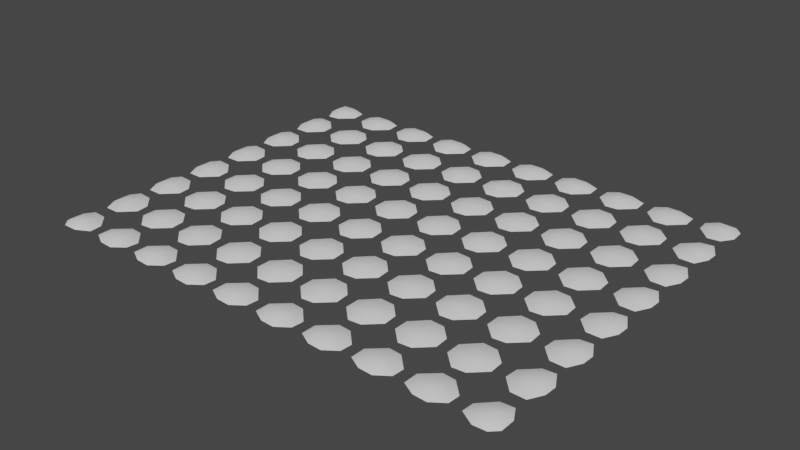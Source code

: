 # Source: Level1_GrassMounds.blend  (saved by Blender 4.4.30; exported with 4.5.12 LTS)
import bpy
from mathutils import Matrix  # noqa: F401  (used for matrix-valued properties, if any)

bpy.ops.wm.read_factory_settings(use_empty=True)
scene = bpy.context.scene
scene.name = 'Scene'

# ---- world
world_world = bpy.data.worlds.new('World'); scene.world = world_world
world_world.use_nodes = True; world_world.node_tree.nodes.clear()
_N = world_world.node_tree.nodes; _L = world_world.node_tree.links
n0 = _N.new('ShaderNodeOutputWorld'); n0.name = 'World Output'; n0.location = (300, 300)
n1 = _N.new('ShaderNodeBackground'); n1.name = 'Background'; n1.location = (10, 300)
n1.inputs[0].default_value = (0.05088, 0.05088, 0.05088, 1.0)
_L.new(n1.outputs[0], n0.inputs[0])
n0.is_active_output = True
world_world.color = (0.05088, 0.05088, 0.05088)
world_world.use_sun_shadow = False
world_world.sun_shadow_jitter_overblur = 0.0

# ---- meshes
me_moundmesh_056 = bpy.data.meshes.new('MoundMesh.056')
me_moundmesh_056.from_pydata([(2.214, 5.268, -0.00856), (2.217, 4.704, -0.006615), (2.736, 5.27, 0.1433), (2.733, 5.794, -0.01154), (3.249, 5.796, -0.03553), (3.266, 5.263, 0.142), (3.771, 5.254, 0.009257), (3.771, 4.753, -0.02582), (3.273, 4.702, 0.1415), (3.246, 4.233, -0.01511), (2.755, 4.191, -0.01912), (2.743, 4.731, 0.1669), (6.214, 5.268, -0.00856), (6.217, 4.704, -0.006615), (6.736, 5.27, 0.1433), (6.733, 5.794, -0.01154), (7.249, 5.796, -0.03553), (7.266, 5.263, 0.142), (7.771, 5.254, 0.009257), (7.771, 4.753, -0.02582), (7.273, 4.702, 0.1415), (7.246, 4.233, -0.01511), (6.755, 4.191, -0.01912), (6.743, 4.731, 0.1669), (-9.315, -7.579, -0.00856), (-8.751, -7.576, -0.006615), (-9.318, -7.303, 0.1433), (-9.578, -7.305, -0.01154), (-9.579, -6.79, -0.03553), (-9.311, -6.772, 0.142), (-9.302, -6.268, 0.009257), (-8.8, -6.268, -0.02582), (-8.749, -6.766, 0.1415), (-8.281, -6.793, -0.01511), (-8.239, -7.284, -0.01912), (-8.778, -7.296, 0.1669), (6.214, -4.732, -0.00856), (6.217, -5.296, -0.006615), (6.736, -4.73, 0.1433), (6.733, -4.206, -0.01154), (7.249, -4.204, -0.03553), (7.266, -4.737, 0.142), (7.771, -4.746, 0.009257), (7.771, -5.247, -0.02582), (7.273, -5.298, 0.1415), (7.246, -5.767, -0.01511), (6.755, -5.809, -0.01912), (6.743, -5.269, 0.1669), (-1.786, 5.268, -0.00856), (-1.783, 4.704, -0.006615), (-1.264, 5.27, 0.1433), (-1.267, 5.794, -0.01154), (-0.7513, 5.796, -0.03553), (-0.7337, 5.263, 0.142), (-0.2289, 5.254, 0.009257), (-0.2291, 4.753, -0.02582), (-0.7274, 4.702, 0.1415), (-0.7541, 4.233, -0.01511), (-1.245, 4.191, -0.01912), (-1.257, 4.731, 0.1669), (-3.786, 5.268, -0.00856), (-3.783, 4.704, -0.006615), (-3.264, 5.27, 0.1433), (-3.267, 5.794, -0.01154), (-2.751, 5.796, -0.03553), (-2.734, 5.263, 0.142), (-2.229, 5.254, 0.009257), (-2.229, 4.753, -0.02582), (-2.727, 4.702, 0.1415), (-2.754, 4.233, -0.01511), (-3.245, 4.191, -0.01912), (-3.257, 4.731, 0.1669), (-5.786, 5.268, -0.00856), (-5.783, 4.704, -0.006615), (-5.264, 5.27, 0.1433), (-5.267, 5.794, -0.01154), (-4.751, 5.796, -0.03553), (-4.734, 5.263, 0.142), (-4.229, 5.254, 0.009257), (-4.229, 4.753, -0.02582), (-4.727, 4.702, 0.1415), (-4.754, 4.233, -0.01511), (-5.245, 4.191, -0.01912), (-5.257, 4.731, 0.1669), (-7.786, 5.268, -0.00856), (-7.783, 4.704, -0.006615), (-7.264, 5.27, 0.1433), (-7.267, 5.794, -0.01154), (-6.751, 5.796, -0.03553), (-6.734, 5.263, 0.142), (-6.229, 5.254, 0.009257), (-6.229, 4.753, -0.02582), (-6.727, 4.702, 0.1415), (-6.754, 4.233, -0.01511), (-7.245, 4.191, -0.01912), (-7.257, 4.731, 0.1669), (4.214, 5.268, -0.00856), (4.217, 4.704, -0.006615), (4.736, 5.27, 0.1433), (4.733, 5.794, -0.01154), (5.249, 5.796, -0.03553), (5.266, 5.263, 0.142), (5.771, 5.254, 0.009257), (5.771, 4.753, -0.02582), (5.273, 4.702, 0.1415), (5.246, 4.233, -0.01511), (4.755, 4.191, -0.01912), (4.743, 4.731, 0.1669), (0.2142, 5.268, -0.00856), (0.217, 4.704, -0.006615), (0.7362, 5.27, 0.1433), (0.7332, 5.794, -0.01154), (1.249, 5.796, -0.03553), (1.266, 5.263, 0.142), (1.771, 5.254, 0.009257), (1.771, 4.753, -0.02582), (1.273, 4.702, 0.1415), (1.246, 4.233, -0.01511), (0.7551, 4.191, -0.01912), (0.7426, 4.731, 0.1669), (-1.786, 3.268, -0.00856), (-1.783, 2.704, -0.006615), (-1.264, 3.27, 0.1433), (-1.267, 3.794, -0.01154), (-0.7513, 3.796, -0.03553), (-0.7337, 3.263, 0.142), (-0.2289, 3.254, 0.009257), (-0.2291, 2.753, -0.02582), (-0.7274, 2.702, 0.1415), (-0.7541, 2.233, -0.01511), (-1.245, 2.191, -0.01912), (-1.257, 2.731, 0.1669), (-3.786, 3.268, -0.00856), (-3.783, 2.704, -0.006615), (-3.264, 3.27, 0.1433), (-3.267, 3.794, -0.01154), (-2.751, 3.796, -0.03553), (-2.734, 3.263, 0.142), (-2.229, 3.254, 0.009257), (-2.229, 2.753, -0.02582), (-2.727, 2.702, 0.1415), (-2.754, 2.233, -0.01511), (-3.245, 2.191, -0.01912), (-3.257, 2.731, 0.1669), (-5.786, 3.268, -0.00856), (-5.783, 2.704, -0.006615), (-5.264, 3.27, 0.1433), (-5.267, 3.794, -0.01154), (-4.751, 3.796, -0.03553), (-4.734, 3.263, 0.142), (-4.229, 3.254, 0.009257), (-4.229, 2.753, -0.02582), (-4.727, 2.702, 0.1415), (-4.754, 2.233, -0.01511), (-5.245, 2.191, -0.01912), (-5.257, 2.731, 0.1669), (-7.786, 3.268, -0.00856), (-7.783, 2.704, -0.006615), (-7.264, 3.27, 0.1433), (-7.267, 3.794, -0.01154), (-6.751, 3.796, -0.03553), (-6.734, 3.263, 0.142), (-6.229, 3.254, 0.009257), (-6.229, 2.753, -0.02582), (-6.727, 2.702, 0.1415), (-6.754, 2.233, -0.01511), (-7.245, 2.191, -0.01912), (-7.257, 2.731, 0.1669), (6.214, 3.268, -0.00856), (6.217, 2.704, -0.006615), (6.736, 3.27, 0.1433), (6.733, 3.794, -0.01154), (7.249, 3.796, -0.03553), (7.266, 3.263, 0.142), (7.771, 3.254, 0.009257), (7.771, 2.753, -0.02582), (7.273, 2.702, 0.1415), (7.246, 2.233, -0.01511), (6.755, 2.191, -0.01912), (6.743, 2.731, 0.1669), (4.214, 3.268, -0.00856), (4.217, 2.704, -0.006615), (4.736, 3.27, 0.1433), (4.733, 3.794, -0.01154), (5.249, 3.796, -0.03553), (5.266, 3.263, 0.142), (5.771, 3.254, 0.009257), (5.771, 2.753, -0.02582), (5.273, 2.702, 0.1415), (5.246, 2.233, -0.01511), (4.755, 2.191, -0.01912), (4.743, 2.731, 0.1669), (2.214, 3.268, -0.00856), (2.217, 2.704, -0.006615), (2.736, 3.27, 0.1433), (2.733, 3.794, -0.01154), (3.249, 3.796, -0.03553), (3.266, 3.263, 0.142), (3.771, 3.254, 0.009257), (3.771, 2.753, -0.02582), (3.273, 2.702, 0.1415), (3.246, 2.233, -0.01511), (2.755, 2.191, -0.01912), (2.743, 2.731, 0.1669), (0.2142, 3.268, -0.00856), (0.217, 2.704, -0.006615), (0.7362, 3.27, 0.1433), (0.7332, 3.794, -0.01154), (1.249, 3.796, -0.03553), (1.266, 3.263, 0.142), (1.771, 3.254, 0.009257), (1.771, 2.753, -0.02582), (1.273, 2.702, 0.1415), (1.246, 2.233, -0.01511), (0.7551, 2.191, -0.01912), (0.7426, 2.731, 0.1669), (-1.786, 1.268, -0.00856), (-1.783, 0.7041, -0.006615), (-1.264, 1.27, 0.1433), (-1.267, 1.794, -0.01154), (-0.7513, 1.796, -0.03553), (-0.7337, 1.263, 0.142), (-0.2289, 1.254, 0.009257), (-0.2291, 0.7529, -0.02582), (-0.7274, 0.7021, 0.1415), (-0.7541, 0.2334, -0.01511), (-1.245, 0.1913, -0.01912), (-1.257, 0.7307, 0.1669), (-3.786, 1.268, -0.00856), (-3.783, 0.7041, -0.006615), (-3.264, 1.27, 0.1433), (-3.267, 1.794, -0.01154), (-2.751, 1.796, -0.03553), (-2.734, 1.263, 0.142), (-2.229, 1.254, 0.009257), (-2.229, 0.7529, -0.02582), (-2.727, 0.7021, 0.1415), (-2.754, 0.2334, -0.01511), (-3.245, 0.1913, -0.01912), (-3.257, 0.7307, 0.1669), (-5.786, 1.268, -0.00856), (-5.783, 0.7041, -0.006615), (-5.264, 1.27, 0.1433), (-5.267, 1.794, -0.01154), (-4.751, 1.796, -0.03553), (-4.734, 1.263, 0.142), (-4.229, 1.254, 0.009257), (-4.229, 0.7529, -0.02582), (-4.727, 0.7021, 0.1415), (-4.754, 0.2334, -0.01511), (-5.245, 0.1913, -0.01912), (-5.257, 0.7307, 0.1669), (-7.786, 1.268, -0.00856), (-7.783, 0.7041, -0.006615), (-7.264, 1.27, 0.1433), (-7.267, 1.794, -0.01154), (-6.751, 1.796, -0.03553), (-6.734, 1.263, 0.142), (-6.229, 1.254, 0.009257), (-6.229, 0.7529, -0.02582), (-6.727, 0.7021, 0.1415), (-6.754, 0.2334, -0.01511), (-7.245, 0.1913, -0.01912), (-7.257, 0.7307, 0.1669), (6.214, 1.268, -0.00856), (6.217, 0.7041, -0.006615), (6.736, 1.27, 0.1433), (6.733, 1.794, -0.01154), (7.249, 1.796, -0.03553), (7.266, 1.263, 0.142), (7.771, 1.254, 0.009257), (7.771, 0.7529, -0.02582), (7.273, 0.7021, 0.1415), (7.246, 0.2334, -0.01511), (6.755, 0.1913, -0.01912), (6.743, 0.7307, 0.1669), (4.214, 1.268, -0.00856), (4.217, 0.7041, -0.006615), (4.736, 1.27, 0.1433), (4.733, 1.794, -0.01154), (5.249, 1.796, -0.03553), (5.266, 1.263, 0.142), (5.771, 1.254, 0.009257), (5.771, 0.7529, -0.02582), (5.273, 0.7021, 0.1415), (5.246, 0.2334, -0.01511), (4.755, 0.1913, -0.01912), (4.743, 0.7307, 0.1669), (2.214, 1.268, -0.00856), (2.217, 0.7041, -0.006615), (2.736, 1.27, 0.1433), (2.733, 1.794, -0.01154), (3.249, 1.796, -0.03553), (3.266, 1.263, 0.142), (3.771, 1.254, 0.009257), (3.771, 0.7529, -0.02582), (3.273, 0.7021, 0.1415), (3.246, 0.2334, -0.01511), (2.755, 0.1913, -0.01912), (2.743, 0.7307, 0.1669), (0.2142, 1.268, -0.00856), (0.217, 0.7041, -0.006615), (0.7362, 1.27, 0.1433), (0.7332, 1.794, -0.01154), (1.249, 1.796, -0.03553), (1.266, 1.263, 0.142), (1.771, 1.254, 0.009257), (1.771, 0.7529, -0.02582), (1.273, 0.7021, 0.1415), (1.246, 0.2334, -0.01511), (0.7551, 0.1913, -0.01912), (0.7426, 0.7307, 0.1669), (-1.786, -0.7323, -0.00856), (-1.783, -1.296, -0.006615), (-1.264, -0.7298, 0.1433), (-1.267, -0.2057, -0.01154), (-0.7513, -0.2042, -0.03553), (-0.7337, -0.7366, 0.142), (-0.2289, -0.7458, 0.009257), (-0.2291, -1.247, -0.02582), (-0.7274, -1.298, 0.1415), (-0.7541, -1.767, -0.01511), (-1.245, -1.809, -0.01912), (-1.257, -1.269, 0.1669), (-3.786, -0.7323, -0.00856), (-3.783, -1.296, -0.006615), (-3.264, -0.7298, 0.1433), (-3.267, -0.2057, -0.01154), (-2.751, -0.2042, -0.03553), (-2.734, -0.7366, 0.142), (-2.229, -0.7458, 0.009257), (-2.229, -1.247, -0.02582), (-2.727, -1.298, 0.1415), (-2.754, -1.767, -0.01511), (-3.245, -1.809, -0.01912), (-3.257, -1.269, 0.1669), (-5.786, -0.7323, -0.00856), (-5.783, -1.296, -0.006615), (-5.264, -0.7298, 0.1433), (-5.267, -0.2057, -0.01154), (-4.751, -0.2042, -0.03553), (-4.734, -0.7366, 0.142), (-4.229, -0.7458, 0.009257), (-4.229, -1.247, -0.02582), (-4.727, -1.298, 0.1415), (-4.754, -1.767, -0.01511), (-5.245, -1.809, -0.01912), (-5.257, -1.269, 0.1669), (-7.786, -0.7323, -0.00856), (-7.783, -1.296, -0.006615), (-7.264, -0.7298, 0.1433), (-7.267, -0.2057, -0.01154), (-6.751, -0.2042, -0.03553), (-6.734, -0.7366, 0.142), (-6.229, -0.7458, 0.009257), (-6.229, -1.247, -0.02582), (-6.727, -1.298, 0.1415), (-6.754, -1.767, -0.01511), (-7.245, -1.809, -0.01912), (-7.257, -1.269, 0.1669), (6.214, -0.7323, -0.00856), (6.217, -1.296, -0.006615), (6.736, -0.7298, 0.1433), (6.733, -0.2057, -0.01154), (7.249, -0.2042, -0.03553), (7.266, -0.7366, 0.142), (7.771, -0.7458, 0.009257), (7.771, -1.247, -0.02582), (7.273, -1.298, 0.1415), (7.246, -1.767, -0.01511), (6.755, -1.809, -0.01912), (6.743, -1.269, 0.1669), (4.214, -0.7323, -0.00856), (4.217, -1.296, -0.006615), (4.736, -0.7298, 0.1433), (4.733, -0.2057, -0.01154), (5.249, -0.2042, -0.03553), (5.266, -0.7366, 0.142), (5.771, -0.7458, 0.009257), (5.771, -1.247, -0.02582), (5.273, -1.298, 0.1415), (5.246, -1.767, -0.01511), (4.755, -1.809, -0.01912), (4.743, -1.269, 0.1669), (2.214, -0.7323, -0.00856), (2.217, -1.296, -0.006615), (2.736, -0.7298, 0.1433), (2.733, -0.2057, -0.01154), (3.249, -0.2042, -0.03553), (3.266, -0.7366, 0.142), (3.771, -0.7458, 0.009257), (3.771, -1.247, -0.02582), (3.273, -1.298, 0.1415), (3.246, -1.767, -0.01511), (2.755, -1.809, -0.01912), (2.743, -1.269, 0.1669), (0.2142, -0.7323, -0.00856), (0.217, -1.296, -0.006615), (0.7362, -0.7298, 0.1433), (0.7332, -0.2057, -0.01154), (1.249, -0.2042, -0.03553), (1.266, -0.7366, 0.142), (1.771, -0.7458, 0.009257), (1.771, -1.247, -0.02582), (1.273, -1.298, 0.1415), (1.246, -1.767, -0.01511), (0.7551, -1.809, -0.01912), (0.7426, -1.269, 0.1669), (-1.786, -2.732, -0.00856), (-1.783, -3.296, -0.006615), (-1.264, -2.73, 0.1433), (-1.267, -2.206, -0.01154), (-0.7513, -2.204, -0.03553), (-0.7337, -2.737, 0.142), (-0.2289, -2.746, 0.009257), (-0.2291, -3.247, -0.02582), (-0.7274, -3.298, 0.1415), (-0.7541, -3.767, -0.01511), (-1.245, -3.809, -0.01912), (-1.257, -3.269, 0.1669), (-3.786, -2.732, -0.00856), (-3.783, -3.296, -0.006615), (-3.264, -2.73, 0.1433), (-3.267, -2.206, -0.01154), (-2.751, -2.204, -0.03553), (-2.734, -2.737, 0.142), (-2.229, -2.746, 0.009257), (-2.229, -3.247, -0.02582), (-2.727, -3.298, 0.1415), (-2.754, -3.767, -0.01511), (-3.245, -3.809, -0.01912), (-3.257, -3.269, 0.1669), (-5.786, -2.732, -0.00856), (-5.783, -3.296, -0.006615), (-5.264, -2.73, 0.1433), (-5.267, -2.206, -0.01154), (-4.751, -2.204, -0.03553), (-4.734, -2.737, 0.142), (-4.229, -2.746, 0.009257), (-4.229, -3.247, -0.02582), (-4.727, -3.298, 0.1415), (-4.754, -3.767, -0.01511), (-5.245, -3.809, -0.01912), (-5.257, -3.269, 0.1669), (-7.786, -2.732, -0.00856), (-7.783, -3.296, -0.006615), (-7.264, -2.73, 0.1433), (-7.267, -2.206, -0.01154), (-6.751, -2.204, -0.03553), (-6.734, -2.737, 0.142), (-6.229, -2.746, 0.009257), (-6.229, -3.247, -0.02582), (-6.727, -3.298, 0.1415), (-6.754, -3.767, -0.01511), (-7.245, -3.809, -0.01912), (-7.257, -3.269, 0.1669), (6.214, -2.732, -0.00856), (6.217, -3.296, -0.006615), (6.736, -2.73, 0.1433), (6.733, -2.206, -0.01154), (7.249, -2.204, -0.03553), (7.266, -2.737, 0.142), (7.771, -2.746, 0.009257), (7.771, -3.247, -0.02582), (7.273, -3.298, 0.1415), (7.246, -3.767, -0.01511), (6.755, -3.809, -0.01912), (6.743, -3.269, 0.1669), (4.214, -2.732, -0.00856), (4.217, -3.296, -0.006615), (4.736, -2.73, 0.1433), (4.733, -2.206, -0.01154), (5.249, -2.204, -0.03553), (5.266, -2.737, 0.142), (5.771, -2.746, 0.009257), (5.771, -3.247, -0.02582), (5.273, -3.298, 0.1415), (5.246, -3.767, -0.01511), (4.755, -3.809, -0.01912), (4.743, -3.269, 0.1669), (2.214, -2.732, -0.00856), (2.217, -3.296, -0.006615), (2.736, -2.73, 0.1433), (2.733, -2.206, -0.01154), (3.249, -2.204, -0.03553), (3.266, -2.737, 0.142), (3.771, -2.746, 0.009257), (3.771, -3.247, -0.02582), (3.273, -3.298, 0.1415), (3.246, -3.767, -0.01511), (2.755, -3.809, -0.01912), (2.743, -3.269, 0.1669), (0.2142, -2.732, -0.00856), (0.217, -3.296, -0.006615), (0.7362, -2.73, 0.1433), (0.7332, -2.206, -0.01154), (1.249, -2.204, -0.03553), (1.266, -2.737, 0.142), (1.771, -2.746, 0.009257), (1.771, -3.247, -0.02582), (1.273, -3.298, 0.1415), (1.246, -3.767, -0.01511), (0.7551, -3.809, -0.01912), (0.7426, -3.269, 0.1669), (-1.786, -4.732, -0.00856), (-1.783, -5.296, -0.006615), (-1.264, -4.73, 0.1433), (-1.267, -4.206, -0.01154), (-0.7513, -4.204, -0.03553), (-0.7337, -4.737, 0.142), (-0.2289, -4.746, 0.009257), (-0.2291, -5.247, -0.02582), (-0.7274, -5.298, 0.1415), (-0.7541, -5.767, -0.01511), (-1.245, -5.809, -0.01912), (-1.257, -5.269, 0.1669), (-3.786, -4.732, -0.00856), (-3.783, -5.296, -0.006615), (-3.264, -4.73, 0.1433), (-3.267, -4.206, -0.01154), (-2.751, -4.204, -0.03553), (-2.734, -4.737, 0.142), (-2.229, -4.746, 0.009257), (-2.229, -5.247, -0.02582), (-2.727, -5.298, 0.1415), (-2.754, -5.767, -0.01511), (-3.245, -5.809, -0.01912), (-3.257, -5.269, 0.1669), (-5.786, -4.732, -0.00856), (-5.783, -5.296, -0.006615), (-5.264, -4.73, 0.1433), (-5.267, -4.206, -0.01154), (-4.751, -4.204, -0.03553), (-4.734, -4.737, 0.142), (-4.229, -4.746, 0.009257), (-4.229, -5.247, -0.02582), (-4.727, -5.298, 0.1415), (-4.754, -5.767, -0.01511), (-5.245, -5.809, -0.01912), (-5.257, -5.269, 0.1669), (-7.786, -4.732, -0.00856), (-7.783, -5.296, -0.006615), (-7.264, -4.73, 0.1433), (-7.267, -4.206, -0.01154), (-6.751, -4.204, -0.03553), (-6.734, -4.737, 0.142), (-6.229, -4.746, 0.009257), (-6.229, -5.247, -0.02582), (-6.727, -5.298, 0.1415), (-6.754, -5.767, -0.01511), (-7.245, -5.809, -0.01912), (-7.257, -5.269, 0.1669), (4.214, -4.732, -0.00856), (4.217, -5.296, -0.006615), (4.736, -4.73, 0.1433), (4.733, -4.206, -0.01154), (5.249, -4.204, -0.03553), (5.266, -4.737, 0.142), (5.771, -4.746, 0.009257), (5.771, -5.247, -0.02582), (5.273, -5.298, 0.1415), (5.246, -5.767, -0.01511), (4.755, -5.809, -0.01912), (4.743, -5.269, 0.1669), (2.214, -4.732, -0.00856), (2.217, -5.296, -0.006615), (2.736, -4.73, 0.1433), (2.733, -4.206, -0.01154), (3.249, -4.204, -0.03553), (3.266, -4.737, 0.142), (3.771, -4.746, 0.009257), (3.771, -5.247, -0.02582), (3.273, -5.298, 0.1415), (3.246, -5.767, -0.01511), (2.755, -5.809, -0.01912), (2.743, -5.269, 0.1669), (0.2142, -4.732, -0.00856), (0.217, -5.296, -0.006615), (0.7362, -4.73, 0.1433), (0.7332, -4.206, -0.01154), (1.249, -4.204, -0.03553), (1.266, -4.737, 0.142), (1.771, -4.746, 0.009257), (1.771, -5.247, -0.02582), (1.273, -5.298, 0.1415), (1.246, -5.767, -0.01511), (0.7551, -5.809, -0.01912), (0.7426, -5.269, 0.1669), (-9.579, 7.315, -0.00856), (-9.576, 6.751, -0.006615), (-9.303, 7.318, 0.1433), (-9.305, 7.578, -0.01154), (-8.79, 7.579, -0.03553), (-8.772, 7.311, 0.142), (-8.268, 7.302, 0.009257), (-8.268, 6.8, -0.02582), (-8.766, 6.749, 0.1415), (-8.793, 6.281, -0.01511), (-9.284, 6.239, -0.01912), (-9.296, 6.778, 0.1669), (-7.786, 7.268, -0.00856), (-7.783, 6.704, -0.006615), (-7.264, 7.27, 0.1433), (-7.267, 7.544, -0.01154), (-6.751, 7.546, -0.03553), (-6.734, 7.263, 0.142), (-6.229, 7.254, 0.009257), (-6.229, 6.753, -0.02582), (-6.727, 6.702, 0.1415), (-6.754, 6.233, -0.01511), (-7.245, 6.191, -0.01912), (-7.257, 6.731, 0.1669), (9.315, 7.579, -0.00856), (8.751, 7.576, -0.006615), (9.318, 7.303, 0.1433), (9.578, 7.305, -0.01154), (9.579, 6.79, -0.03553), (9.311, 6.772, 0.142), (9.302, 6.268, 0.009257), (8.8, 6.268, -0.02582), (8.749, 6.766, 0.1415), (8.281, 6.793, -0.01511), (8.239, 7.284, -0.01912), (8.778, 7.296, 0.1669), (9.579, -7.315, -0.00856), (9.576, -6.751, -0.006615), (9.303, -7.318, 0.1433), (9.305, -7.578, -0.01154), (8.79, -7.579, -0.03553), (8.772, -7.311, 0.142), (8.268, -7.302, 0.009257), (8.268, -6.8, -0.02582), (8.766, -6.749, 0.1415), (8.793, -6.281, -0.01511), (9.284, -6.239, -0.01912), (9.296, -6.778, 0.1669), (-5.786, 7.268, -0.00856), (-5.783, 6.704, -0.006615), (-5.264, 7.27, 0.1433), (-5.267, 7.544, -0.01154), (-4.751, 7.546, -0.03553), (-4.734, 7.263, 0.142), (-4.229, 7.254, 0.009257), (-4.229, 6.753, -0.02582), (-4.727, 6.702, 0.1415), (-4.754, 6.233, -0.01511), (-5.245, 6.191, -0.01912), (-5.257, 6.731, 0.1669), (-3.786, 7.268, -0.00856), (-3.783, 6.704, -0.006615), (-3.264, 7.27, 0.1433), (-3.267, 7.544, -0.01154), (-2.751, 7.546, -0.03553), (-2.734, 7.263, 0.142), (-2.229, 7.254, 0.009257), (-2.229, 6.753, -0.02582), (-2.727, 6.702, 0.1415), (-2.754, 6.233, -0.01511), (-3.245, 6.191, -0.01912), (-3.257, 6.731, 0.1669), (-1.786, 7.268, -0.00856), (-1.783, 6.704, -0.006615), (-1.264, 7.27, 0.1433), (-1.267, 7.544, -0.01154), (-0.7513, 7.546, -0.03553), (-0.7337, 7.263, 0.142), (-0.2289, 7.254, 0.009257), (-0.2291, 6.753, -0.02582), (-0.7274, 6.702, 0.1415), (-0.7541, 6.233, -0.01511), (-1.245, 6.191, -0.01912), (-1.257, 6.731, 0.1669), (0.2142, 7.268, -0.00856), (0.217, 6.704, -0.006615), (0.7362, 7.27, 0.1433), (0.7332, 7.544, -0.01154), (1.249, 7.546, -0.03553), (1.266, 7.263, 0.142), (1.771, 7.254, 0.009257), (1.771, 6.753, -0.02582), (1.273, 6.702, 0.1415), (1.246, 6.233, -0.01511), (0.7551, 6.191, -0.01912), (0.7426, 6.731, 0.1669), (2.214, 7.268, -0.00856), (2.217, 6.704, -0.006615), (2.736, 7.27, 0.1433), (2.733, 7.544, -0.01154), (3.249, 7.546, -0.03553), (3.266, 7.263, 0.142), (3.771, 7.254, 0.009257), (3.771, 6.753, -0.02582), (3.273, 6.702, 0.1415), (3.246, 6.233, -0.01511), (2.755, 6.191, -0.01912), (2.743, 6.731, 0.1669), (4.214, 7.268, -0.00856), (4.217, 6.704, -0.006615), (4.736, 7.27, 0.1433), (4.733, 7.544, -0.01154), (5.249, 7.546, -0.03553), (5.266, 7.263, 0.142), (5.771, 7.254, 0.009257), (5.771, 6.753, -0.02582), (5.273, 6.702, 0.1415), (5.246, 6.233, -0.01511), (4.755, 6.191, -0.01912), (4.743, 6.731, 0.1669), (6.214, 7.268, -0.00856), (6.217, 6.704, -0.006615), (6.736, 7.27, 0.1433), (6.733, 7.544, -0.01154), (7.249, 7.546, -0.03553), (7.266, 7.263, 0.142), (7.771, 7.254, 0.009257), (7.771, 6.753, -0.02582), (7.273, 6.702, 0.1415), (7.246, 6.233, -0.01511), (6.755, 6.191, -0.01912), (6.743, 6.731, 0.1669), (-7.786, -7.275, -0.00856), (-7.783, -6.711, -0.006615), (-7.264, -7.277, 0.1433), (-7.267, -7.551, -0.01154), (-6.751, -7.553, -0.03553), (-6.734, -7.27, 0.142), (-6.229, -7.261, 0.009257), (-6.229, -6.76, -0.02582), (-6.727, -6.709, 0.1415), (-6.754, -6.24, -0.01511), (-7.245, -6.198, -0.01912), (-7.257, -6.738, 0.1669), (-5.786, -7.275, -0.00856), (-5.783, -6.711, -0.006615), (-5.264, -7.277, 0.1433), (-5.267, -7.551, -0.01154), (-4.751, -7.553, -0.03553), (-4.734, -7.27, 0.142), (-4.229, -7.261, 0.009257), (-4.229, -6.76, -0.02582), (-4.727, -6.709, 0.1415), (-4.754, -6.24, -0.01511), (-5.245, -6.198, -0.01912), (-5.257, -6.738, 0.1669), (-3.786, -7.275, -0.00856), (-3.783, -6.711, -0.006615), (-3.264, -7.277, 0.1433), (-3.267, -7.551, -0.01154), (-2.751, -7.553, -0.03553), (-2.734, -7.27, 0.142), (-2.229, -7.261, 0.009257), (-2.229, -6.76, -0.02582), (-2.727, -6.709, 0.1415), (-2.754, -6.24, -0.01511), (-3.245, -6.198, -0.01912), (-3.257, -6.738, 0.1669), (-1.786, -7.275, -0.00856), (-1.783, -6.711, -0.006615), (-1.264, -7.277, 0.1433), (-1.267, -7.551, -0.01154), (-0.7513, -7.553, -0.03553), (-0.7337, -7.27, 0.142), (-0.2289, -7.261, 0.009257), (-0.2291, -6.76, -0.02582), (-0.7274, -6.709, 0.1415), (-0.7541, -6.24, -0.01511), (-1.245, -6.198, -0.01912), (-1.257, -6.738, 0.1669), (0.2142, -7.275, -0.00856), (0.217, -6.711, -0.006615), (0.7362, -7.277, 0.1433), (0.7332, -7.551, -0.01154), (1.249, -7.553, -0.03553), (1.266, -7.27, 0.142), (1.771, -7.261, 0.009257), (1.771, -6.76, -0.02582), (1.273, -6.709, 0.1415), (1.246, -6.24, -0.01511), (0.7551, -6.198, -0.01912), (0.7426, -6.738, 0.1669), (2.214, -7.275, -0.00856), (2.217, -6.711, -0.006615), (2.736, -7.277, 0.1433), (2.733, -7.551, -0.01154), (3.249, -7.553, -0.03553), (3.266, -7.27, 0.142), (3.771, -7.261, 0.009257), (3.771, -6.76, -0.02582), (3.273, -6.709, 0.1415), (3.246, -6.24, -0.01511), (2.755, -6.198, -0.01912), (2.743, -6.738, 0.1669), (4.214, -7.275, -0.00856), (4.217, -6.711, -0.006615), (4.736, -7.277, 0.1433), (4.733, -7.551, -0.01154), (5.249, -7.553, -0.03553), (5.266, -7.27, 0.142), (5.771, -7.261, 0.009257), (5.771, -6.76, -0.02582), (5.273, -6.709, 0.1415), (5.246, -6.24, -0.01511), (4.755, -6.198, -0.01912), (4.743, -6.738, 0.1669), (6.214, -7.275, -0.00856), (6.217, -6.711, -0.006615), (6.736, -7.277, 0.1433), (6.733, -7.551, -0.01154), (7.249, -7.553, -0.03553), (7.266, -7.27, 0.142), (7.771, -7.261, 0.009257), (7.771, -6.76, -0.02582), (7.273, -6.709, 0.1415), (7.246, -6.24, -0.01511), (6.755, -6.198, -0.01912), (6.743, -6.738, 0.1669), (9.311, -5.746, -0.00856), (8.747, -5.743, -0.006615), (9.313, -5.224, 0.1433), (9.587, -5.227, -0.01154), (9.588, -4.711, -0.03553), (9.306, -4.693, 0.142), (9.297, -4.189, 0.009257), (8.796, -4.189, -0.02582), (8.745, -4.687, 0.1415), (8.276, -4.714, -0.01511), (8.234, -5.205, -0.01912), (8.774, -5.217, 0.1669), (9.311, -3.746, -0.00856), (8.747, -3.743, -0.006615), (9.313, -3.224, 0.1433), (9.587, -3.227, -0.01154), (9.588, -2.711, -0.03553), (9.306, -2.693, 0.142), (9.297, -2.189, 0.009257), (8.796, -2.189, -0.02582), (8.745, -2.687, 0.1415), (8.276, -2.714, -0.01511), (8.234, -3.205, -0.01912), (8.774, -3.217, 0.1669), (9.311, -1.746, -0.00856), (8.747, -1.743, -0.006615), (9.313, -1.224, 0.1433), (9.587, -1.227, -0.01154), (9.588, -0.7111, -0.03553), (9.306, -0.6935, 0.142), (9.297, -0.1887, 0.009257), (8.796, -0.1889, -0.02582), (8.745, -0.6872, 0.1415), (8.276, -0.7138, -0.01511), (8.234, -1.205, -0.01912), (8.774, -1.217, 0.1669), (9.311, 0.2544, -0.00856), (8.747, 0.2572, -0.006615), (9.313, 0.7764, 0.1433), (9.587, 0.7734, -0.01154), (9.588, 1.289, -0.03553), (9.306, 1.307, 0.142), (9.297, 1.811, 0.009257), (8.796, 1.811, -0.02582), (8.745, 1.313, 0.1415), (8.276, 1.286, -0.01511), (8.234, 0.7953, -0.01912), (8.774, 0.7828, 0.1669), (9.311, 2.254, -0.00856), (8.747, 2.257, -0.006615), (9.313, 2.776, 0.1433), (9.587, 2.773, -0.01154), (9.588, 3.289, -0.03553), (9.306, 3.307, 0.142), (9.297, 3.811, 0.009257), (8.796, 3.811, -0.02582), (8.745, 3.313, 0.1415), (8.276, 3.286, -0.01511), (8.234, 2.795, -0.01912), (8.774, 2.783, 0.1669), (9.311, 4.254, -0.00856), (8.747, 4.257, -0.006615), (9.313, 4.776, 0.1433), (9.587, 4.773, -0.01154), (9.588, 5.289, -0.03553), (9.306, 5.307, 0.142), (9.297, 5.811, 0.009257), (8.796, 5.811, -0.02582), (8.745, 5.313, 0.1415), (8.276, 5.286, -0.01511), (8.234, 4.795, -0.01912), (8.774, 4.783, 0.1669), (-9.315, -5.746, -0.00856), (-8.751, -5.743, -0.006615), (-9.317, -5.224, 0.1433), (-9.591, -5.227, -0.01154), (-9.593, -4.711, -0.03553), (-9.311, -4.693, 0.142), (-9.301, -4.189, 0.009257), (-8.8, -4.189, -0.02582), (-8.749, -4.687, 0.1415), (-8.281, -4.714, -0.01511), (-8.238, -5.205, -0.01912), (-8.778, -5.217, 0.1669), (-9.315, -3.746, -0.00856), (-8.751, -3.743, -0.006615), (-9.317, -3.224, 0.1433), (-9.591, -3.227, -0.01154), (-9.593, -2.711, -0.03553), (-9.311, -2.693, 0.142), (-9.301, -2.189, 0.009257), (-8.8, -2.189, -0.02582), (-8.749, -2.687, 0.1415), (-8.281, -2.714, -0.01511), (-8.238, -3.205, -0.01912), (-8.778, -3.217, 0.1669), (-9.315, -1.746, -0.00856), (-8.751, -1.743, -0.006615), (-9.317, -1.224, 0.1433), (-9.591, -1.227, -0.01154), (-9.593, -0.7111, -0.03553), (-9.311, -0.6935, 0.142), (-9.301, -0.1887, 0.009257), (-8.8, -0.1889, -0.02582), (-8.749, -0.6872, 0.1415), (-8.281, -0.7138, -0.01511), (-8.238, -1.205, -0.01912), (-8.778, -1.217, 0.1669), (-9.315, 0.2544, -0.00856), (-8.751, 0.2572, -0.006615), (-9.317, 0.7764, 0.1433), (-9.591, 0.7734, -0.01154), (-9.593, 1.289, -0.03553), (-9.311, 1.307, 0.142), (-9.301, 1.811, 0.009257), (-8.8, 1.811, -0.02582), (-8.749, 1.313, 0.1415), (-8.281, 1.286, -0.01511), (-8.238, 0.7953, -0.01912), (-8.778, 0.7828, 0.1669), (-9.315, 2.254, -0.00856), (-8.751, 2.257, -0.006615), (-9.317, 2.776, 0.1433), (-9.591, 2.773, -0.01154), (-9.593, 3.289, -0.03553), (-9.311, 3.307, 0.142), (-9.301, 3.811, 0.009257), (-8.8, 3.811, -0.02582), (-8.749, 3.313, 0.1415), (-8.281, 3.286, -0.01511), (-8.238, 2.795, -0.01912), (-8.778, 2.783, 0.1669), (-9.315, 4.254, -0.00856), (-8.751, 4.257, -0.006615), (-9.317, 4.776, 0.1433), (-9.591, 4.773, -0.01154), (-9.593, 5.289, -0.03553), (-9.311, 5.307, 0.142), (-9.301, 5.811, 0.009257), (-8.8, 5.811, -0.02582), (-8.749, 5.313, 0.1415), (-8.281, 5.286, -0.01511), (-8.238, 4.795, -0.01912), (-8.778, 4.783, 0.1669)], [], [(1, 11, 2, 0), (0, 2, 3), (2, 5, 4, 3), (5, 6, 4), (8, 7, 6, 5), (8, 9, 7), (10, 9, 8, 11), (10, 11, 1), (11, 8, 5, 2), (13, 23, 14, 12), (12, 14, 15), (14, 17, 16, 15), (17, 18, 16), (20, 19, 18, 17), (20, 21, 19), (22, 21, 20, 23), (22, 23, 13), (23, 20, 17, 14), (25, 35, 26, 24), (24, 26, 27), (26, 29, 28, 27), (29, 30, 28), (32, 31, 30, 29), (32, 33, 31), (34, 33, 32, 35), (34, 35, 25), (35, 32, 29, 26), (37, 47, 38, 36), (36, 38, 39), (38, 41, 40, 39), (41, 42, 40), (44, 43, 42, 41), (44, 45, 43), (46, 45, 44, 47), (46, 47, 37), (47, 44, 41, 38), (49, 59, 50, 48), (48, 50, 51), (50, 53, 52, 51), (53, 54, 52), (56, 55, 54, 53), (56, 57, 55), (58, 57, 56, 59), (58, 59, 49), (59, 56, 53, 50), (61, 71, 62, 60), (60, 62, 63), (62, 65, 64, 63), (65, 66, 64), (68, 67, 66, 65), (68, 69, 67), (70, 69, 68, 71), (70, 71, 61), (71, 68, 65, 62), (73, 83, 74, 72), (72, 74, 75), (74, 77, 76, 75), (77, 78, 76), (80, 79, 78, 77), (80, 81, 79), (82, 81, 80, 83), (82, 83, 73), (83, 80, 77, 74), (85, 95, 86, 84), (84, 86, 87), (86, 89, 88, 87), (89, 90, 88), (92, 91, 90, 89), (92, 93, 91), (94, 93, 92, 95), (94, 95, 85), (95, 92, 89, 86), (97, 107, 98, 96), (96, 98, 99), (98, 101, 100, 99), (101, 102, 100), (104, 103, 102, 101), (104, 105, 103), (106, 105, 104, 107), (106, 107, 97), (107, 104, 101, 98), (109, 119, 110, 108), (108, 110, 111), (110, 113, 112, 111), (113, 114, 112), (116, 115, 114, 113), (116, 117, 115), (118, 117, 116, 119), (118, 119, 109), (119, 116, 113, 110), (121, 131, 122, 120), (120, 122, 123), (122, 125, 124, 123), (125, 126, 124), (128, 127, 126, 125), (128, 129, 127), (130, 129, 128, 131), (130, 131, 121), (131, 128, 125, 122), (133, 143, 134, 132), (132, 134, 135), (134, 137, 136, 135), (137, 138, 136), (140, 139, 138, 137), (140, 141, 139), (142, 141, 140, 143), (142, 143, 133), (143, 140, 137, 134), (145, 155, 146, 144), (144, 146, 147), (146, 149, 148, 147), (149, 150, 148), (152, 151, 150, 149), (152, 153, 151), (154, 153, 152, 155), (154, 155, 145), (155, 152, 149, 146), (157, 167, 158, 156), (156, 158, 159), (158, 161, 160, 159), (161, 162, 160), (164, 163, 162, 161), (164, 165, 163), (166, 165, 164, 167), (166, 167, 157), (167, 164, 161, 158), (169, 179, 170, 168), (168, 170, 171), (170, 173, 172, 171), (173, 174, 172), (176, 175, 174, 173), (176, 177, 175), (178, 177, 176, 179), (178, 179, 169), (179, 176, 173, 170), (181, 191, 182, 180), (180, 182, 183), (182, 185, 184, 183), (185, 186, 184), (188, 187, 186, 185), (188, 189, 187), (190, 189, 188, 191), (190, 191, 181), (191, 188, 185, 182), (193, 203, 194, 192), (192, 194, 195), (194, 197, 196, 195), (197, 198, 196), (200, 199, 198, 197), (200, 201, 199), (202, 201, 200, 203), (202, 203, 193), (203, 200, 197, 194), (205, 215, 206, 204), (204, 206, 207), (206, 209, 208, 207), (209, 210, 208), (212, 211, 210, 209), (212, 213, 211), (214, 213, 212, 215), (214, 215, 205), (215, 212, 209, 206), (217, 227, 218, 216), (216, 218, 219), (218, 221, 220, 219), (221, 222, 220), (224, 223, 222, 221), (224, 225, 223), (226, 225, 224, 227), (226, 227, 217), (227, 224, 221, 218), (229, 239, 230, 228), (228, 230, 231), (230, 233, 232, 231), (233, 234, 232), (236, 235, 234, 233), (236, 237, 235), (238, 237, 236, 239), (238, 239, 229), (239, 236, 233, 230), (241, 251, 242, 240), (240, 242, 243), (242, 245, 244, 243), (245, 246, 244), (248, 247, 246, 245), (248, 249, 247), (250, 249, 248, 251), (250, 251, 241), (251, 248, 245, 242), (253, 263, 254, 252), (252, 254, 255), (254, 257, 256, 255), (257, 258, 256), (260, 259, 258, 257), (260, 261, 259), (262, 261, 260, 263), (262, 263, 253), (263, 260, 257, 254), (265, 275, 266, 264), (264, 266, 267), (266, 269, 268, 267), (269, 270, 268), (272, 271, 270, 269), (272, 273, 271), (274, 273, 272, 275), (274, 275, 265), (275, 272, 269, 266), (277, 287, 278, 276), (276, 278, 279), (278, 281, 280, 279), (281, 282, 280), (284, 283, 282, 281), (284, 285, 283), (286, 285, 284, 287), (286, 287, 277), (287, 284, 281, 278), (289, 299, 290, 288), (288, 290, 291), (290, 293, 292, 291), (293, 294, 292), (296, 295, 294, 293), (296, 297, 295), (298, 297, 296, 299), (298, 299, 289), (299, 296, 293, 290), (301, 311, 302, 300), (300, 302, 303), (302, 305, 304, 303), (305, 306, 304), (308, 307, 306, 305), (308, 309, 307), (310, 309, 308, 311), (310, 311, 301), (311, 308, 305, 302), (313, 323, 314, 312), (312, 314, 315), (314, 317, 316, 315), (317, 318, 316), (320, 319, 318, 317), (320, 321, 319), (322, 321, 320, 323), (322, 323, 313), (323, 320, 317, 314), (325, 335, 326, 324), (324, 326, 327), (326, 329, 328, 327), (329, 330, 328), (332, 331, 330, 329), (332, 333, 331), (334, 333, 332, 335), (334, 335, 325), (335, 332, 329, 326), (337, 347, 338, 336), (336, 338, 339), (338, 341, 340, 339), (341, 342, 340), (344, 343, 342, 341), (344, 345, 343), (346, 345, 344, 347), (346, 347, 337), (347, 344, 341, 338), (349, 359, 350, 348), (348, 350, 351), (350, 353, 352, 351), (353, 354, 352), (356, 355, 354, 353), (356, 357, 355), (358, 357, 356, 359), (358, 359, 349), (359, 356, 353, 350), (361, 371, 362, 360), (360, 362, 363), (362, 365, 364, 363), (365, 366, 364), (368, 367, 366, 365), (368, 369, 367), (370, 369, 368, 371), (370, 371, 361), (371, 368, 365, 362), (373, 383, 374, 372), (372, 374, 375), (374, 377, 376, 375), (377, 378, 376), (380, 379, 378, 377), (380, 381, 379), (382, 381, 380, 383), (382, 383, 373), (383, 380, 377, 374), (385, 395, 386, 384), (384, 386, 387), (386, 389, 388, 387), (389, 390, 388), (392, 391, 390, 389), (392, 393, 391), (394, 393, 392, 395), (394, 395, 385), (395, 392, 389, 386), (397, 407, 398, 396), (396, 398, 399), (398, 401, 400, 399), (401, 402, 400), (404, 403, 402, 401), (404, 405, 403), (406, 405, 404, 407), (406, 407, 397), (407, 404, 401, 398), (409, 419, 410, 408), (408, 410, 411), (410, 413, 412, 411), (413, 414, 412), (416, 415, 414, 413), (416, 417, 415), (418, 417, 416, 419), (418, 419, 409), (419, 416, 413, 410), (421, 431, 422, 420), (420, 422, 423), (422, 425, 424, 423), (425, 426, 424), (428, 427, 426, 425), (428, 429, 427), (430, 429, 428, 431), (430, 431, 421), (431, 428, 425, 422), (433, 443, 434, 432), (432, 434, 435), (434, 437, 436, 435), (437, 438, 436), (440, 439, 438, 437), (440, 441, 439), (442, 441, 440, 443), (442, 443, 433), (443, 440, 437, 434), (445, 455, 446, 444), (444, 446, 447), (446, 449, 448, 447), (449, 450, 448), (452, 451, 450, 449), (452, 453, 451), (454, 453, 452, 455), (454, 455, 445), (455, 452, 449, 446), (457, 467, 458, 456), (456, 458, 459), (458, 461, 460, 459), (461, 462, 460), (464, 463, 462, 461), (464, 465, 463), (466, 465, 464, 467), (466, 467, 457), (467, 464, 461, 458), (469, 479, 470, 468), (468, 470, 471), (470, 473, 472, 471), (473, 474, 472), (476, 475, 474, 473), (476, 477, 475), (478, 477, 476, 479), (478, 479, 469), (479, 476, 473, 470), (481, 491, 482, 480), (480, 482, 483), (482, 485, 484, 483), (485, 486, 484), (488, 487, 486, 485), (488, 489, 487), (490, 489, 488, 491), (490, 491, 481), (491, 488, 485, 482), (493, 503, 494, 492), (492, 494, 495), (494, 497, 496, 495), (497, 498, 496), (500, 499, 498, 497), (500, 501, 499), (502, 501, 500, 503), (502, 503, 493), (503, 500, 497, 494), (505, 515, 506, 504), (504, 506, 507), (506, 509, 508, 507), (509, 510, 508), (512, 511, 510, 509), (512, 513, 511), (514, 513, 512, 515), (514, 515, 505), (515, 512, 509, 506), (517, 527, 518, 516), (516, 518, 519), (518, 521, 520, 519), (521, 522, 520), (524, 523, 522, 521), (524, 525, 523), (526, 525, 524, 527), (526, 527, 517), (527, 524, 521, 518), (529, 539, 530, 528), (528, 530, 531), (530, 533, 532, 531), (533, 534, 532), (536, 535, 534, 533), (536, 537, 535), (538, 537, 536, 539), (538, 539, 529), (539, 536, 533, 530), (541, 551, 542, 540), (540, 542, 543), (542, 545, 544, 543), (545, 546, 544), (548, 547, 546, 545), (548, 549, 547), (550, 549, 548, 551), (550, 551, 541), (551, 548, 545, 542), (553, 563, 554, 552), (552, 554, 555), (554, 557, 556, 555), (557, 558, 556), (560, 559, 558, 557), (560, 561, 559), (562, 561, 560, 563), (562, 563, 553), (563, 560, 557, 554), (565, 575, 566, 564), (564, 566, 567), (566, 569, 568, 567), (569, 570, 568), (572, 571, 570, 569), (572, 573, 571), (574, 573, 572, 575), (574, 575, 565), (575, 572, 569, 566), (577, 587, 578, 576), (576, 578, 579), (578, 581, 580, 579), (581, 582, 580), (584, 583, 582, 581), (584, 585, 583), (586, 585, 584, 587), (586, 587, 577), (587, 584, 581, 578), (589, 599, 590, 588), (588, 590, 591), (590, 593, 592, 591), (593, 594, 592), (596, 595, 594, 593), (596, 597, 595), (598, 597, 596, 599), (598, 599, 589), (599, 596, 593, 590), (601, 611, 602, 600), (600, 602, 603), (602, 605, 604, 603), (605, 606, 604), (608, 607, 606, 605), (608, 609, 607), (610, 609, 608, 611), (610, 611, 601), (611, 608, 605, 602), (613, 623, 614, 612), (612, 614, 615), (614, 617, 616, 615), (617, 618, 616), (620, 619, 618, 617), (620, 621, 619), (622, 621, 620, 623), (622, 623, 613), (623, 620, 617, 614), (625, 635, 626, 624), (624, 626, 627), (626, 629, 628, 627), (629, 630, 628), (632, 631, 630, 629), (632, 633, 631), (634, 633, 632, 635), (634, 635, 625), (635, 632, 629, 626), (637, 647, 638, 636), (636, 638, 639), (638, 641, 640, 639), (641, 642, 640), (644, 643, 642, 641), (644, 645, 643), (646, 645, 644, 647), (646, 647, 637), (647, 644, 641, 638), (649, 659, 650, 648), (648, 650, 651), (650, 653, 652, 651), (653, 654, 652), (656, 655, 654, 653), (656, 657, 655), (658, 657, 656, 659), (658, 659, 649), (659, 656, 653, 650), (661, 671, 662, 660), (660, 662, 663), (662, 665, 664, 663), (665, 666, 664), (668, 667, 666, 665), (668, 669, 667), (670, 669, 668, 671), (670, 671, 661), (671, 668, 665, 662), (673, 683, 674, 672), (672, 674, 675), (674, 677, 676, 675), (677, 678, 676), (680, 679, 678, 677), (680, 681, 679), (682, 681, 680, 683), (682, 683, 673), (683, 680, 677, 674), (685, 695, 686, 684), (684, 686, 687), (686, 689, 688, 687), (689, 690, 688), (692, 691, 690, 689), (692, 693, 691), (694, 693, 692, 695), (694, 695, 685), (695, 692, 689, 686), (697, 707, 698, 696), (696, 698, 699), (698, 701, 700, 699), (701, 702, 700), (704, 703, 702, 701), (704, 705, 703), (706, 705, 704, 707), (706, 707, 697), (707, 704, 701, 698), (709, 719, 710, 708), (708, 710, 711), (710, 713, 712, 711), (713, 714, 712), (716, 715, 714, 713), (716, 717, 715), (718, 717, 716, 719), (718, 719, 709), (719, 716, 713, 710), (721, 720, 722, 731), (720, 723, 722), (722, 723, 724, 725), (725, 724, 726), (728, 725, 726, 727), (728, 727, 729), (730, 731, 728, 729), (730, 721, 731), (731, 722, 725, 728), (733, 732, 734, 743), (732, 735, 734), (734, 735, 736, 737), (737, 736, 738), (740, 737, 738, 739), (740, 739, 741), (742, 743, 740, 741), (742, 733, 743), (743, 734, 737, 740), (745, 744, 746, 755), (744, 747, 746), (746, 747, 748, 749), (749, 748, 750), (752, 749, 750, 751), (752, 751, 753), (754, 755, 752, 753), (754, 745, 755), (755, 746, 749, 752), (757, 756, 758, 767), (756, 759, 758), (758, 759, 760, 761), (761, 760, 762), (764, 761, 762, 763), (764, 763, 765), (766, 767, 764, 765), (766, 757, 767), (767, 758, 761, 764), (769, 768, 770, 779), (768, 771, 770), (770, 771, 772, 773), (773, 772, 774), (776, 773, 774, 775), (776, 775, 777), (778, 779, 776, 777), (778, 769, 779), (779, 770, 773, 776), (781, 780, 782, 791), (780, 783, 782), (782, 783, 784, 785), (785, 784, 786), (788, 785, 786, 787), (788, 787, 789), (790, 791, 788, 789), (790, 781, 791), (791, 782, 785, 788), (793, 792, 794, 803), (792, 795, 794), (794, 795, 796, 797), (797, 796, 798), (800, 797, 798, 799), (800, 799, 801), (802, 803, 800, 801), (802, 793, 803), (803, 794, 797, 800), (805, 804, 806, 815), (804, 807, 806), (806, 807, 808, 809), (809, 808, 810), (812, 809, 810, 811), (812, 811, 813), (814, 815, 812, 813), (814, 805, 815), (815, 806, 809, 812), (817, 816, 818, 827), (816, 819, 818), (818, 819, 820, 821), (821, 820, 822), (824, 821, 822, 823), (824, 823, 825), (826, 827, 824, 825), (826, 817, 827), (827, 818, 821, 824), (829, 828, 830, 839), (828, 831, 830), (830, 831, 832, 833), (833, 832, 834), (836, 833, 834, 835), (836, 835, 837), (838, 839, 836, 837), (838, 829, 839), (839, 830, 833, 836), (841, 840, 842, 851), (840, 843, 842), (842, 843, 844, 845), (845, 844, 846), (848, 845, 846, 847), (848, 847, 849), (850, 851, 848, 849), (850, 841, 851), (851, 842, 845, 848), (853, 852, 854, 863), (852, 855, 854), (854, 855, 856, 857), (857, 856, 858), (860, 857, 858, 859), (860, 859, 861), (862, 863, 860, 861), (862, 853, 863), (863, 854, 857, 860), (865, 864, 866, 875), (864, 867, 866), (866, 867, 868, 869), (869, 868, 870), (872, 869, 870, 871), (872, 871, 873), (874, 875, 872, 873), (874, 865, 875), (875, 866, 869, 872), (877, 876, 878, 887), (876, 879, 878), (878, 879, 880, 881), (881, 880, 882), (884, 881, 882, 883), (884, 883, 885), (886, 887, 884, 885), (886, 877, 887), (887, 878, 881, 884), (889, 899, 890, 888), (888, 890, 891), (890, 893, 892, 891), (893, 894, 892), (896, 895, 894, 893), (896, 897, 895), (898, 897, 896, 899), (898, 899, 889), (899, 896, 893, 890), (901, 911, 902, 900), (900, 902, 903), (902, 905, 904, 903), (905, 906, 904), (908, 907, 906, 905), (908, 909, 907), (910, 909, 908, 911), (910, 911, 901), (911, 908, 905, 902), (913, 923, 914, 912), (912, 914, 915), (914, 917, 916, 915), (917, 918, 916), (920, 919, 918, 917), (920, 921, 919), (922, 921, 920, 923), (922, 923, 913), (923, 920, 917, 914), (925, 935, 926, 924), (924, 926, 927), (926, 929, 928, 927), (929, 930, 928), (932, 931, 930, 929), (932, 933, 931), (934, 933, 932, 935), (934, 935, 925), (935, 932, 929, 926), (937, 947, 938, 936), (936, 938, 939), (938, 941, 940, 939), (941, 942, 940), (944, 943, 942, 941), (944, 945, 943), (946, 945, 944, 947), (946, 947, 937), (947, 944, 941, 938), (949, 959, 950, 948), (948, 950, 951), (950, 953, 952, 951), (953, 954, 952), (956, 955, 954, 953), (956, 957, 955), (958, 957, 956, 959), (958, 959, 949), (959, 956, 953, 950)])
me_moundmesh_056.polygons.foreach_set('use_smooth', [True] * 720)
_uv = me_moundmesh_056.uv_layers.new(name='UVMap')
_uv.uv.foreach_set('vector', [-0.1769, 0.2744, 0.2744, 0.2744, 0.2744, 0.7256, -0.1769, 0.7256, -0.1769, 0.7256, 0.2744, 0.7256, 0.2744, 1.177, 0.2744, 0.7256, 0.7256, 0.7256, 0.7256, 1.177, 0.2744, 1.177, 0.7256, 0.7256, 1.177, 0.7256, 0.7256, 1.177, 0.7256, 0.2744, 1.177, 0.2744, 1.177, 0.7256, 0.7256, 0.7256, 0.7256, 0.2744, 0.7256, -0.1769, 1.177, 0.2744, 0.2744, -0.1769, 0.7256, -0.1769, 0.7256, 0.2744, 0.2744, 0.2744, 0.2744, -0.1769, 0.2744, 0.2744, -0.1769, 0.2744, 0.2744, 0.2744, 0.7256, 0.2744, 0.7256, 0.7256, 0.2744, 0.7256, -0.1769, 0.2744, 0.2744, 0.2744, 0.2744, 0.7256, -0.1769, 0.7256, -0.1769, 0.7256, 0.2744, 0.7256, 0.2744, 1.177, 0.2744, 0.7256, 0.7256, 0.7256, 0.7256, 1.177, 0.2744, 1.177, 0.7256, 0.7256, 1.177, 0.7256, 0.7256, 1.177, 0.7256, 0.2744, 1.177, 0.2744, 1.177, 0.7256, 0.7256, 0.7256, 0.7256, 0.2744, 0.7256, -0.1769, 1.177, 0.2744, 0.2744, -0.1769, 0.7256, -0.1769, 0.7256, 0.2744, 0.2744, 0.2744, 0.2744, -0.1769, 0.2744, 0.2744, -0.1769, 0.2744, 0.2744, 0.2744, 0.7256, 0.2744, 0.7256, 0.7256, 0.2744, 0.7256, -0.1769, 0.2744, 0.2744, 0.2744, 0.2744, 0.7256, -0.1769, 0.7256, -0.1769, 0.7256, 0.2744, 0.7256, 0.2744, 1.177, 0.2744, 0.7256, 0.7256, 0.7256, 0.7256, 1.177, 0.2744, 1.177, 0.7256, 0.7256, 1.177, 0.7256, 0.7256, 1.177, 0.7256, 0.2744, 1.177, 0.2744, 1.177, 0.7256, 0.7256, 0.7256, 0.7256, 0.2744, 0.7256, -0.1769, 1.177, 0.2744, 0.2744, -0.1769, 0.7256, -0.1769, 0.7256, 0.2744, 0.2744, 0.2744, 0.2744, -0.1769, 0.2744, 0.2744, -0.1769, 0.2744, 0.2744, 0.2744, 0.7256, 0.2744, 0.7256, 0.7256, 0.2744, 0.7256, -0.1769, 0.2744, 0.2744, 0.2744, 0.2744, 0.7256, -0.1769, 0.7256, -0.1769, 0.7256, 0.2744, 0.7256, 0.2744, 1.177, 0.2744, 0.7256, 0.7256, 0.7256, 0.7256, 1.177, 0.2744, 1.177, 0.7256, 0.7256, 1.177, 0.7256, 0.7256, 1.177, 0.7256, 0.2744, 1.177, 0.2744, 1.177, 0.7256, 0.7256, 0.7256, 0.7256, 0.2744, 0.7256, -0.1769, 1.177, 0.2744, 0.2744, -0.1769, 0.7256, -0.1769, 0.7256, 0.2744, 0.2744, 0.2744, 0.2744, -0.1769, 0.2744, 0.2744, -0.1769, 0.2744, 0.2744, 0.2744, 0.7256, 0.2744, 0.7256, 0.7256, 0.2744, 0.7256, -0.1769, 0.2744, 0.2744, 0.2744, 0.2744, 0.7256, -0.1769, 0.7256, -0.1769, 0.7256, 0.2744, 0.7256, 0.2744, 1.177, 0.2744, 0.7256, 0.7256, 0.7256, 0.7256, 1.177, 0.2744, 1.177, 0.7256, 0.7256, 1.177, 0.7256, 0.7256, 1.177, 0.7256, 0.2744, 1.177, 0.2744, 1.177, 0.7256, 0.7256, 0.7256, 0.7256, 0.2744, 0.7256, -0.1769, 1.177, 0.2744, 0.2744, -0.1769, 0.7256, -0.1769, 0.7256, 0.2744, 0.2744, 0.2744, 0.2744, -0.1769, 0.2744, 0.2744, -0.1769, 0.2744, 0.2744, 0.2744, 0.7256, 0.2744, 0.7256, 0.7256, 0.2744, 0.7256, -0.1769, 0.2744, 0.2744, 0.2744, 0.2744, 0.7256, -0.1769, 0.7256, -0.1769, 0.7256, 0.2744, 0.7256, 0.2744, 1.177, 0.2744, 0.7256, 0.7256, 0.7256, 0.7256, 1.177, 0.2744, 1.177, 0.7256, 0.7256, 1.177, 0.7256, 0.7256, 1.177, 0.7256, 0.2744, 1.177, 0.2744, 1.177, 0.7256, 0.7256, 0.7256, 0.7256, 0.2744, 0.7256, -0.1769, 1.177, 0.2744, 0.2744, -0.1769, 0.7256, -0.1769, 0.7256, 0.2744, 0.2744, 0.2744, 0.2744, -0.1769, 0.2744, 0.2744, -0.1769, 0.2744, 0.2744, 0.2744, 0.7256, 0.2744, 0.7256, 0.7256, 0.2744, 0.7256, -0.1769, 0.2744, 0.2744, 0.2744, 0.2744, 0.7256, -0.1769, 0.7256, -0.1769, 0.7256, 0.2744, 0.7256, 0.2744, 1.177, 0.2744, 0.7256, 0.7256, 0.7256, 0.7256, 1.177, 0.2744, 1.177, 0.7256, 0.7256, 1.177, 0.7256, 0.7256, 1.177, 0.7256, 0.2744, 1.177, 0.2744, 1.177, 0.7256, 0.7256, 0.7256, 0.7256, 0.2744, 0.7256, -0.1769, 1.177, 0.2744, 0.2744, -0.1769, 0.7256, -0.1769, 0.7256, 0.2744, 0.2744, 0.2744, 0.2744, -0.1769, 0.2744, 0.2744, -0.1769, 0.2744, 0.2744, 0.2744, 0.7256, 0.2744, 0.7256, 0.7256, 0.2744, 0.7256, -0.1769, 0.2744, 0.2744, 0.2744, 0.2744, 0.7256, -0.1769, 0.7256, -0.1769, 0.7256, 0.2744, 0.7256, 0.2744, 1.177, 0.2744, 0.7256, 0.7256, 0.7256, 0.7256, 1.177, 0.2744, 1.177, 0.7256, 0.7256, 1.177, 0.7256, 0.7256, 1.177, 0.7256, 0.2744, 1.177, 0.2744, 1.177, 0.7256, 0.7256, 0.7256, 0.7256, 0.2744, 0.7256, -0.1769, 1.177, 0.2744, 0.2744, -0.1769, 0.7256, -0.1769, 0.7256, 0.2744, 0.2744, 0.2744, 0.2744, -0.1769, 0.2744, 0.2744, -0.1769, 0.2744, 0.2744, 0.2744, 0.7256, 0.2744, 0.7256, 0.7256, 0.2744, 0.7256, -0.1769, 0.2744, 0.2744, 0.2744, 0.2744, 0.7256, -0.1769, 0.7256, -0.1769, 0.7256, 0.2744, 0.7256, 0.2744, 1.177, 0.2744, 0.7256, 0.7256, 0.7256, 0.7256, 1.177, 0.2744, 1.177, 0.7256, 0.7256, 1.177, 0.7256, 0.7256, 1.177, 0.7256, 0.2744, 1.177, 0.2744, 1.177, 0.7256, 0.7256, 0.7256, 0.7256, 0.2744, 0.7256, -0.1769, 1.177, 0.2744, 0.2744, -0.1769, 0.7256, -0.1769, 0.7256, 0.2744, 0.2744, 0.2744, 0.2744, -0.1769, 0.2744, 0.2744, -0.1769, 0.2744, 0.2744, 0.2744, 0.7256, 0.2744, 0.7256, 0.7256, 0.2744, 0.7256, -0.1769, 0.2744, 0.2744, 0.2744, 0.2744, 0.7256, -0.1769, 0.7256, -0.1769, 0.7256, 0.2744, 0.7256, 0.2744, 1.177, 0.2744, 0.7256, 0.7256, 0.7256, 0.7256, 1.177, 0.2744, 1.177, 0.7256, 0.7256, 1.177, 0.7256, 0.7256, 1.177, 0.7256, 0.2744, 1.177, 0.2744, 1.177, 0.7256, 0.7256, 0.7256, 0.7256, 0.2744, 0.7256, -0.1769, 1.177, 0.2744, 0.2744, -0.1769, 0.7256, -0.1769, 0.7256, 0.2744, 0.2744, 0.2744, 0.2744, -0.1769, 0.2744, 0.2744, -0.1769, 0.2744, 0.2744, 0.2744, 0.7256, 0.2744, 0.7256, 0.7256, 0.2744, 0.7256, -0.1769, 0.2744, 0.2744, 0.2744, 0.2744, 0.7256, -0.1769, 0.7256, -0.1769, 0.7256, 0.2744, 0.7256, 0.2744, 1.177, 0.2744, 0.7256, 0.7256, 0.7256, 0.7256, 1.177, 0.2744, 1.177, 0.7256, 0.7256, 1.177, 0.7256, 0.7256, 1.177, 0.7256, 0.2744, 1.177, 0.2744, 1.177, 0.7256, 0.7256, 0.7256, 0.7256, 0.2744, 0.7256, -0.1769, 1.177, 0.2744, 0.2744, -0.1769, 0.7256, -0.1769, 0.7256, 0.2744, 0.2744, 0.2744, 0.2744, -0.1769, 0.2744, 0.2744, -0.1769, 0.2744, 0.2744, 0.2744, 0.7256, 0.2744, 0.7256, 0.7256, 0.2744, 0.7256, -0.1769, 0.2744, 0.2744, 0.2744, 0.2744, 0.7256, -0.1769, 0.7256, -0.1769, 0.7256, 0.2744, 0.7256, 0.2744, 1.177, 0.2744, 0.7256, 0.7256, 0.7256, 0.7256, 1.177, 0.2744, 1.177, 0.7256, 0.7256, 1.177, 0.7256, 0.7256, 1.177, 0.7256, 0.2744, 1.177, 0.2744, 1.177, 0.7256, 0.7256, 0.7256, 0.7256, 0.2744, 0.7256, -0.1769, 1.177, 0.2744, 0.2744, -0.1769, 0.7256, -0.1769, 0.7256, 0.2744, 0.2744, 0.2744, 0.2744, -0.1769, 0.2744, 0.2744, -0.1769, 0.2744, 0.2744, 0.2744, 0.7256, 0.2744, 0.7256, 0.7256, 0.2744, 0.7256, -0.1769, 0.2744, 0.2744, 0.2744, 0.2744, 0.7256, -0.1769, 0.7256, -0.1769, 0.7256, 0.2744, 0.7256, 0.2744, 1.177, 0.2744, 0.7256, 0.7256, 0.7256, 0.7256, 1.177, 0.2744, 1.177, 0.7256, 0.7256, 1.177, 0.7256, 0.7256, 1.177, 0.7256, 0.2744, 1.177, 0.2744, 1.177, 0.7256, 0.7256, 0.7256, 0.7256, 0.2744, 0.7256, -0.1769, 1.177, 0.2744, 0.2744, -0.1769, 0.7256, -0.1769, 0.7256, 0.2744, 0.2744, 0.2744, 0.2744, -0.1769, 0.2744, 0.2744, -0.1769, 0.2744, 0.2744, 0.2744, 0.7256, 0.2744, 0.7256, 0.7256, 0.2744, 0.7256, -0.1769, 0.2744, 0.2744, 0.2744, 0.2744, 0.7256, -0.1769, 0.7256, -0.1769, 0.7256, 0.2744, 0.7256, 0.2744, 1.177, 0.2744, 0.7256, 0.7256, 0.7256, 0.7256, 1.177, 0.2744, 1.177, 0.7256, 0.7256, 1.177, 0.7256, 0.7256, 1.177, 0.7256, 0.2744, 1.177, 0.2744, 1.177, 0.7256, 0.7256, 0.7256, 0.7256, 0.2744, 0.7256, -0.1769, 1.177, 0.2744, 0.2744, -0.1769, 0.7256, -0.1769, 0.7256, 0.2744, 0.2744, 0.2744, 0.2744, -0.1769, 0.2744, 0.2744, -0.1769, 0.2744, 0.2744, 0.2744, 0.7256, 0.2744, 0.7256, 0.7256, 0.2744, 0.7256, -0.1769, 0.2744, 0.2744, 0.2744, 0.2744, 0.7256, -0.1769, 0.7256, -0.1769, 0.7256, 0.2744, 0.7256, 0.2744, 1.177, 0.2744, 0.7256, 0.7256, 0.7256, 0.7256, 1.177, 0.2744, 1.177, 0.7256, 0.7256, 1.177, 0.7256, 0.7256, 1.177, 0.7256, 0.2744, 1.177, 0.2744, 1.177, 0.7256, 0.7256, 0.7256, 0.7256, 0.2744, 0.7256, -0.1769, 1.177, 0.2744, 0.2744, -0.1769, 0.7256, -0.1769, 0.7256, 0.2744, 0.2744, 0.2744, 0.2744, -0.1769, 0.2744, 0.2744, -0.1769, 0.2744, 0.2744, 0.2744, 0.7256, 0.2744, 0.7256, 0.7256, 0.2744, 0.7256, -0.1769, 0.2744, 0.2744, 0.2744, 0.2744, 0.7256, -0.1769, 0.7256, -0.1769, 0.7256, 0.2744, 0.7256, 0.2744, 1.177, 0.2744, 0.7256, 0.7256, 0.7256, 0.7256, 1.177, 0.2744, 1.177, 0.7256, 0.7256, 1.177, 0.7256, 0.7256, 1.177, 0.7256, 0.2744, 1.177, 0.2744, 1.177, 0.7256, 0.7256, 0.7256, 0.7256, 0.2744, 0.7256, -0.1769, 1.177, 0.2744, 0.2744, -0.1769, 0.7256, -0.1769, 0.7256, 0.2744, 0.2744, 0.2744, 0.2744, -0.1769, 0.2744, 0.2744, -0.1769, 0.2744, 0.2744, 0.2744, 0.7256, 0.2744, 0.7256, 0.7256, 0.2744, 0.7256, -0.1769, 0.2744, 0.2744, 0.2744, 0.2744, 0.7256, -0.1769, 0.7256, -0.1769, 0.7256, 0.2744, 0.7256, 0.2744, 1.177, 0.2744, 0.7256, 0.7256, 0.7256, 0.7256, 1.177, 0.2744, 1.177, 0.7256, 0.7256, 1.177, 0.7256, 0.7256, 1.177, 0.7256, 0.2744, 1.177, 0.2744, 1.177, 0.7256, 0.7256, 0.7256, 0.7256, 0.2744, 0.7256, -0.1769, 1.177, 0.2744, 0.2744, -0.1769, 0.7256, -0.1769, 0.7256, 0.2744, 0.2744, 0.2744, 0.2744, -0.1769, 0.2744, 0.2744, -0.1769, 0.2744, 0.2744, 0.2744, 0.7256, 0.2744, 0.7256, 0.7256, 0.2744, 0.7256, -0.1769, 0.2744, 0.2744, 0.2744, 0.2744, 0.7256, -0.1769, 0.7256, -0.1769, 0.7256, 0.2744, 0.7256, 0.2744, 1.177, 0.2744, 0.7256, 0.7256, 0.7256, 0.7256, 1.177, 0.2744, 1.177, 0.7256, 0.7256, 1.177, 0.7256, 0.7256, 1.177, 0.7256, 0.2744, 1.177, 0.2744, 1.177, 0.7256, 0.7256, 0.7256, 0.7256, 0.2744, 0.7256, -0.1769, 1.177, 0.2744, 0.2744, -0.1769, 0.7256, -0.1769, 0.7256, 0.2744, 0.2744, 0.2744, 0.2744, -0.1769, 0.2744, 0.2744, -0.1769, 0.2744, 0.2744, 0.2744, 0.7256, 0.2744, 0.7256, 0.7256, 0.2744, 0.7256, -0.1769, 0.2744, 0.2744, 0.2744, 0.2744, 0.7256, -0.1769, 0.7256, -0.1769, 0.7256, 0.2744, 0.7256, 0.2744, 1.177, 0.2744, 0.7256, 0.7256, 0.7256, 0.7256, 1.177, 0.2744, 1.177, 0.7256, 0.7256, 1.177, 0.7256, 0.7256, 1.177, 0.7256, 0.2744, 1.177, 0.2744, 1.177, 0.7256, 0.7256, 0.7256, 0.7256, 0.2744, 0.7256, -0.1769, 1.177, 0.2744, 0.2744, -0.1769, 0.7256, -0.1769, 0.7256, 0.2744, 0.2744, 0.2744, 0.2744, -0.1769, 0.2744, 0.2744, -0.1769, 0.2744, 0.2744, 0.2744, 0.7256, 0.2744, 0.7256, 0.7256, 0.2744, 0.7256, -0.1769, 0.2744, 0.2744, 0.2744, 0.2744, 0.7256, -0.1769, 0.7256, -0.1769, 0.7256, 0.2744, 0.7256, 0.2744, 1.177, 0.2744, 0.7256, 0.7256, 0.7256, 0.7256, 1.177, 0.2744, 1.177, 0.7256, 0.7256, 1.177, 0.7256, 0.7256, 1.177, 0.7256, 0.2744, 1.177, 0.2744, 1.177, 0.7256, 0.7256, 0.7256, 0.7256, 0.2744, 0.7256, -0.1769, 1.177, 0.2744, 0.2744, -0.1769, 0.7256, -0.1769, 0.7256, 0.2744, 0.2744, 0.2744, 0.2744, -0.1769, 0.2744, 0.2744, -0.1769, 0.2744, 0.2744, 0.2744, 0.7256, 0.2744, 0.7256, 0.7256, 0.2744, 0.7256, -0.1769, 0.2744, 0.2744, 0.2744, 0.2744, 0.7256, -0.1769, 0.7256, -0.1769, 0.7256, 0.2744, 0.7256, 0.2744, 1.177, 0.2744, 0.7256, 0.7256, 0.7256, 0.7256, 1.177, 0.2744, 1.177, 0.7256, 0.7256, 1.177, 0.7256, 0.7256, 1.177, 0.7256, 0.2744, 1.177, 0.2744, 1.177, 0.7256, 0.7256, 0.7256, 0.7256, 0.2744, 0.7256, -0.1769, 1.177, 0.2744, 0.2744, -0.1769, 0.7256, -0.1769, 0.7256, 0.2744, 0.2744, 0.2744, 0.2744, -0.1769, 0.2744, 0.2744, -0.1769, 0.2744, 0.2744, 0.2744, 0.7256, 0.2744, 0.7256, 0.7256, 0.2744, 0.7256, -0.1769, 0.2744, 0.2744, 0.2744, 0.2744, 0.7256, -0.1769, 0.7256, -0.1769, 0.7256, 0.2744, 0.7256, 0.2744, 1.177, 0.2744, 0.7256, 0.7256, 0.7256, 0.7256, 1.177, 0.2744, 1.177, 0.7256, 0.7256, 1.177, 0.7256, 0.7256, 1.177, 0.7256, 0.2744, 1.177, 0.2744, 1.177, 0.7256, 0.7256, 0.7256, 0.7256, 0.2744, 0.7256, -0.1769, 1.177, 0.2744, 0.2744, -0.1769, 0.7256, -0.1769, 0.7256, 0.2744, 0.2744, 0.2744, 0.2744, -0.1769, 0.2744, 0.2744, -0.1769, 0.2744, 0.2744, 0.2744, 0.7256, 0.2744, 0.7256, 0.7256, 0.2744, 0.7256, -0.1769, 0.2744, 0.2744, 0.2744, 0.2744, 0.7256, -0.1769, 0.7256, -0.1769, 0.7256, 0.2744, 0.7256, 0.2744, 1.177, 0.2744, 0.7256, 0.7256, 0.7256, 0.7256, 1.177, 0.2744, 1.177, 0.7256, 0.7256, 1.177, 0.7256, 0.7256, 1.177, 0.7256, 0.2744, 1.177, 0.2744, 1.177, 0.7256, 0.7256, 0.7256, 0.7256, 0.2744, 0.7256, -0.1769, 1.177, 0.2744, 0.2744, -0.1769, 0.7256, -0.1769, 0.7256, 0.2744, 0.2744, 0.2744, 0.2744, -0.1769, 0.2744, 0.2744, -0.1769, 0.2744, 0.2744, 0.2744, 0.7256, 0.2744, 0.7256, 0.7256, 0.2744, 0.7256, -0.1769, 0.2744, 0.2744, 0.2744, 0.2744, 0.7256, -0.1769, 0.7256, -0.1769, 0.7256, 0.2744, 0.7256, 0.2744, 1.177, 0.2744, 0.7256, 0.7256, 0.7256, 0.7256, 1.177, 0.2744, 1.177, 0.7256, 0.7256, 1.177, 0.7256, 0.7256, 1.177, 0.7256, 0.2744, 1.177, 0.2744, 1.177, 0.7256, 0.7256, 0.7256, 0.7256, 0.2744, 0.7256, -0.1769, 1.177, 0.2744, 0.2744, -0.1769, 0.7256, -0.1769, 0.7256, 0.2744, 0.2744, 0.2744, 0.2744, -0.1769, 0.2744, 0.2744, -0.1769, 0.2744, 0.2744, 0.2744, 0.7256, 0.2744, 0.7256, 0.7256, 0.2744, 0.7256, -0.1769, 0.2744, 0.2744, 0.2744, 0.2744, 0.7256, -0.1769, 0.7256, -0.1769, 0.7256, 0.2744, 0.7256, 0.2744, 1.177, 0.2744, 0.7256, 0.7256, 0.7256, 0.7256, 1.177, 0.2744, 1.177, 0.7256, 0.7256, 1.177, 0.7256, 0.7256, 1.177, 0.7256, 0.2744, 1.177, 0.2744, 1.177, 0.7256, 0.7256, 0.7256, 0.7256, 0.2744, 0.7256, -0.1769, 1.177, 0.2744, 0.2744, -0.1769, 0.7256, -0.1769, 0.7256, 0.2744, 0.2744, 0.2744, 0.2744, -0.1769, 0.2744, 0.2744, -0.1769, 0.2744, 0.2744, 0.2744, 0.7256, 0.2744, 0.7256, 0.7256, 0.2744, 0.7256, -0.1769, 0.2744, 0.2744, 0.2744, 0.2744, 0.7256, -0.1769, 0.7256, -0.1769, 0.7256, 0.2744, 0.7256, 0.2744, 1.177, 0.2744, 0.7256, 0.7256, 0.7256, 0.7256, 1.177, 0.2744, 1.177, 0.7256, 0.7256, 1.177, 0.7256, 0.7256, 1.177, 0.7256, 0.2744, 1.177, 0.2744, 1.177, 0.7256, 0.7256, 0.7256, 0.7256, 0.2744, 0.7256, -0.1769, 1.177, 0.2744, 0.2744, -0.1769, 0.7256, -0.1769, 0.7256, 0.2744, 0.2744, 0.2744, 0.2744, -0.1769, 0.2744, 0.2744, -0.1769, 0.2744, 0.2744, 0.2744, 0.7256, 0.2744, 0.7256, 0.7256, 0.2744, 0.7256, -0.1769, 0.2744, 0.2744, 0.2744, 0.2744, 0.7256, -0.1769, 0.7256, -0.1769, 0.7256, 0.2744, 0.7256, 0.2744, 1.177, 0.2744, 0.7256, 0.7256, 0.7256, 0.7256, 1.177, 0.2744, 1.177, 0.7256, 0.7256, 1.177, 0.7256, 0.7256, 1.177, 0.7256, 0.2744, 1.177, 0.2744, 1.177, 0.7256, 0.7256, 0.7256, 0.7256, 0.2744, 0.7256, -0.1769, 1.177, 0.2744, 0.2744, -0.1769, 0.7256, -0.1769, 0.7256, 0.2744, 0.2744, 0.2744, 0.2744, -0.1769, 0.2744, 0.2744, -0.1769, 0.2744, 0.2744, 0.2744, 0.7256, 0.2744, 0.7256, 0.7256, 0.2744, 0.7256, -0.1769, 0.2744, 0.2744, 0.2744, 0.2744, 0.7256, -0.1769, 0.7256, -0.1769, 0.7256, 0.2744, 0.7256, 0.2744, 1.177, 0.2744, 0.7256, 0.7256, 0.7256, 0.7256, 1.177, 0.2744, 1.177, 0.7256, 0.7256, 1.177, 0.7256, 0.7256, 1.177, 0.7256, 0.2744, 1.177, 0.2744, 1.177, 0.7256, 0.7256, 0.7256, 0.7256, 0.2744, 0.7256, -0.1769, 1.177, 0.2744, 0.2744, -0.1769, 0.7256, -0.1769, 0.7256, 0.2744, 0.2744, 0.2744, 0.2744, -0.1769, 0.2744, 0.2744, -0.1769, 0.2744, 0.2744, 0.2744, 0.7256, 0.2744, 0.7256, 0.7256, 0.2744, 0.7256, -0.1769, 0.2744, 0.2744, 0.2744, 0.2744, 0.7256, -0.1769, 0.7256, -0.1769, 0.7256, 0.2744, 0.7256, 0.2744, 1.177, 0.2744, 0.7256, 0.7256, 0.7256, 0.7256, 1.177, 0.2744, 1.177, 0.7256, 0.7256, 1.177, 0.7256, 0.7256, 1.177, 0.7256, 0.2744, 1.177, 0.2744, 1.177, 0.7256, 0.7256, 0.7256, 0.7256, 0.2744, 0.7256, -0.1769, 1.177, 0.2744, 0.2744, -0.1769, 0.7256, -0.1769, 0.7256, 0.2744, 0.2744, 0.2744, 0.2744, -0.1769, 0.2744, 0.2744, -0.1769, 0.2744, 0.2744, 0.2744, 0.7256, 0.2744, 0.7256, 0.7256, 0.2744, 0.7256, -0.1769, 0.2744, 0.2744, 0.2744, 0.2744, 0.7256, -0.1769, 0.7256, -0.1769, 0.7256, 0.2744, 0.7256, 0.2744, 1.177, 0.2744, 0.7256, 0.7256, 0.7256, 0.7256, 1.177, 0.2744, 1.177, 0.7256, 0.7256, 1.177, 0.7256, 0.7256, 1.177, 0.7256, 0.2744, 1.177, 0.2744, 1.177, 0.7256, 0.7256, 0.7256, 0.7256, 0.2744, 0.7256, -0.1769, 1.177, 0.2744, 0.2744, -0.1769, 0.7256, -0.1769, 0.7256, 0.2744, 0.2744, 0.2744, 0.2744, -0.1769, 0.2744, 0.2744, -0.1769, 0.2744, 0.2744, 0.2744, 0.7256, 0.2744, 0.7256, 0.7256, 0.2744, 0.7256, -0.1769, 0.2744, 0.2744, 0.2744, 0.2744, 0.7256, -0.1769, 0.7256, -0.1769, 0.7256, 0.2744, 0.7256, 0.2744, 1.177, 0.2744, 0.7256, 0.7256, 0.7256, 0.7256, 1.177, 0.2744, 1.177, 0.7256, 0.7256, 1.177, 0.7256, 0.7256, 1.177, 0.7256, 0.2744, 1.177, 0.2744, 1.177, 0.7256, 0.7256, 0.7256, 0.7256, 0.2744, 0.7256, -0.1769, 1.177, 0.2744, 0.2744, -0.1769, 0.7256, -0.1769, 0.7256, 0.2744, 0.2744, 0.2744, 0.2744, -0.1769, 0.2744, 0.2744, -0.1769, 0.2744, 0.2744, 0.2744, 0.7256, 0.2744, 0.7256, 0.7256, 0.2744, 0.7256, -0.1769, 0.2744, 0.2744, 0.2744, 0.2744, 0.7256, -0.1769, 0.7256, -0.1769, 0.7256, 0.2744, 0.7256, 0.2744, 1.177, 0.2744, 0.7256, 0.7256, 0.7256, 0.7256, 1.177, 0.2744, 1.177, 0.7256, 0.7256, 1.177, 0.7256, 0.7256, 1.177, 0.7256, 0.2744, 1.177, 0.2744, 1.177, 0.7256, 0.7256, 0.7256, 0.7256, 0.2744, 0.7256, -0.1769, 1.177, 0.2744, 0.2744, -0.1769, 0.7256, -0.1769, 0.7256, 0.2744, 0.2744, 0.2744, 0.2744, -0.1769, 0.2744, 0.2744, -0.1769, 0.2744, 0.2744, 0.2744, 0.7256, 0.2744, 0.7256, 0.7256, 0.2744, 0.7256, -0.1769, 0.2744, 0.2744, 0.2744, 0.2744, 0.7256, -0.1769, 0.7256, -0.1769, 0.7256, 0.2744, 0.7256, 0.2744, 1.177, 0.2744, 0.7256, 0.7256, 0.7256, 0.7256, 1.177, 0.2744, 1.177, 0.7256, 0.7256, 1.177, 0.7256, 0.7256, 1.177, 0.7256, 0.2744, 1.177, 0.2744, 1.177, 0.7256, 0.7256, 0.7256, 0.7256, 0.2744, 0.7256, -0.1769, 1.177, 0.2744, 0.2744, -0.1769, 0.7256, -0.1769, 0.7256, 0.2744, 0.2744, 0.2744, 0.2744, -0.1769, 0.2744, 0.2744, -0.1769, 0.2744, 0.2744, 0.2744, 0.7256, 0.2744, 0.7256, 0.7256, 0.2744, 0.7256, -0.1769, 0.2744, 0.2744, 0.2744, 0.2744, 0.7256, -0.1769, 0.7256, -0.1769, 0.7256, 0.2744, 0.7256, 0.2744, 1.177, 0.2744, 0.7256, 0.7256, 0.7256, 0.7256, 1.177, 0.2744, 1.177, 0.7256, 0.7256, 1.177, 0.7256, 0.7256, 1.177, 0.7256, 0.2744, 1.177, 0.2744, 1.177, 0.7256, 0.7256, 0.7256, 0.7256, 0.2744, 0.7256, -0.1769, 1.177, 0.2744, 0.2744, -0.1769, 0.7256, -0.1769, 0.7256, 0.2744, 0.2744, 0.2744, 0.2744, -0.1769, 0.2744, 0.2744, -0.1769, 0.2744, 0.2744, 0.2744, 0.7256, 0.2744, 0.7256, 0.7256, 0.2744, 0.7256, -0.1769, 0.2744, 0.2744, 0.2744, 0.2744, 0.7256, -0.1769, 0.7256, -0.1769, 0.7256, 0.2744, 0.7256, 0.2744, 1.177, 0.2744, 0.7256, 0.7256, 0.7256, 0.7256, 1.177, 0.2744, 1.177, 0.7256, 0.7256, 1.177, 0.7256, 0.7256, 1.177, 0.7256, 0.2744, 1.177, 0.2744, 1.177, 0.7256, 0.7256, 0.7256, 0.7256, 0.2744, 0.7256, -0.1769, 1.177, 0.2744, 0.2744, -0.1769, 0.7256, -0.1769, 0.7256, 0.2744, 0.2744, 0.2744, 0.2744, -0.1769, 0.2744, 0.2744, -0.1769, 0.2744, 0.2744, 0.2744, 0.7256, 0.2744, 0.7256, 0.7256, 0.2744, 0.7256, -0.1769, 0.2744, 0.2744, 0.2744, 0.2744, 0.7256, -0.1769, 0.7256, -0.1769, 0.7256, 0.2744, 0.7256, 0.2744, 1.177, 0.2744, 0.7256, 0.7256, 0.7256, 0.7256, 1.177, 0.2744, 1.177, 0.7256, 0.7256, 1.177, 0.7256, 0.7256, 1.177, 0.7256, 0.2744, 1.177, 0.2744, 1.177, 0.7256, 0.7256, 0.7256, 0.7256, 0.2744, 0.7256, -0.1769, 1.177, 0.2744, 0.2744, -0.1769, 0.7256, -0.1769, 0.7256, 0.2744, 0.2744, 0.2744, 0.2744, -0.1769, 0.2744, 0.2744, -0.1769, 0.2744, 0.2744, 0.2744, 0.7256, 0.2744, 0.7256, 0.7256, 0.2744, 0.7256, -0.1769, 0.2744, 0.2744, 0.2744, 0.2744, 0.7256, -0.1769, 0.7256, -0.1769, 0.7256, 0.2744, 0.7256, 0.2744, 1.177, 0.2744, 0.7256, 0.7256, 0.7256, 0.7256, 1.177, 0.2744, 1.177, 0.7256, 0.7256, 1.177, 0.7256, 0.7256, 1.177, 0.7256, 0.2744, 1.177, 0.2744, 1.177, 0.7256, 0.7256, 0.7256, 0.7256, 0.2744, 0.7256, -0.1769, 1.177, 0.2744, 0.2744, -0.1769, 0.7256, -0.1769, 0.7256, 0.2744, 0.2744, 0.2744, 0.2744, -0.1769, 0.2744, 0.2744, -0.1769, 0.2744, 0.2744, 0.2744, 0.7256, 0.2744, 0.7256, 0.7256, 0.2744, 0.7256, -0.1769, 0.2744, 0.2744, 0.2744, 0.2744, 0.7256, -0.1769, 0.7256, -0.1769, 0.7256, 0.2744, 0.7256, 0.2744, 1.177, 0.2744, 0.7256, 0.7256, 0.7256, 0.7256, 1.177, 0.2744, 1.177, 0.7256, 0.7256, 1.177, 0.7256, 0.7256, 1.177, 0.7256, 0.2744, 1.177, 0.2744, 1.177, 0.7256, 0.7256, 0.7256, 0.7256, 0.2744, 0.7256, -0.1769, 1.177, 0.2744, 0.2744, -0.1769, 0.7256, -0.1769, 0.7256, 0.2744, 0.2744, 0.2744, 0.2744, -0.1769, 0.2744, 0.2744, -0.1769, 0.2744, 0.2744, 0.2744, 0.7256, 0.2744, 0.7256, 0.7256, 0.2744, 0.7256, -0.1769, 0.2744, 0.2744, 0.2744, 0.2744, 0.7256, -0.1769, 0.7256, -0.1769, 0.7256, 0.2744, 0.7256, 0.2744, 1.177, 0.2744, 0.7256, 0.7256, 0.7256, 0.7256, 1.177, 0.2744, 1.177, 0.7256, 0.7256, 1.177, 0.7256, 0.7256, 1.177, 0.7256, 0.2744, 1.177, 0.2744, 1.177, 0.7256, 0.7256, 0.7256, 0.7256, 0.2744, 0.7256, -0.1769, 1.177, 0.2744, 0.2744, -0.1769, 0.7256, -0.1769, 0.7256, 0.2744, 0.2744, 0.2744, 0.2744, -0.1769, 0.2744, 0.2744, -0.1769, 0.2744, 0.2744, 0.2744, 0.7256, 0.2744, 0.7256, 0.7256, 0.2744, 0.7256, -0.1769, 0.2744, 0.2744, 0.2744, 0.2744, 0.7256, -0.1769, 0.7256, -0.1769, 0.7256, 0.2744, 0.7256, 0.2744, 1.177, 0.2744, 0.7256, 0.7256, 0.7256, 0.7256, 1.177, 0.2744, 1.177, 0.7256, 0.7256, 1.177, 0.7256, 0.7256, 1.177, 0.7256, 0.2744, 1.177, 0.2744, 1.177, 0.7256, 0.7256, 0.7256, 0.7256, 0.2744, 0.7256, -0.1769, 1.177, 0.2744, 0.2744, -0.1769, 0.7256, -0.1769, 0.7256, 0.2744, 0.2744, 0.2744, 0.2744, -0.1769, 0.2744, 0.2744, -0.1769, 0.2744, 0.2744, 0.2744, 0.7256, 0.2744, 0.7256, 0.7256, 0.2744, 0.7256, -0.1769, 0.2744, 0.2744, 0.2744, 0.2744, 0.7256, -0.1769, 0.7256, -0.1769, 0.7256, 0.2744, 0.7256, 0.2744, 1.177, 0.2744, 0.7256, 0.7256, 0.7256, 0.7256, 1.177, 0.2744, 1.177, 0.7256, 0.7256, 1.177, 0.7256, 0.7256, 1.177, 0.7256, 0.2744, 1.177, 0.2744, 1.177, 0.7256, 0.7256, 0.7256, 0.7256, 0.2744, 0.7256, -0.1769, 1.177, 0.2744, 0.2744, -0.1769, 0.7256, -0.1769, 0.7256, 0.2744, 0.2744, 0.2744, 0.2744, -0.1769, 0.2744, 0.2744, -0.1769, 0.2744, 0.2744, 0.2744, 0.7256, 0.2744, 0.7256, 0.7256, 0.2744, 0.7256, -0.1769, 0.2744, 0.2744, 0.2744, 0.2744, 0.7256, -0.1769, 0.7256, -0.1769, 0.7256, 0.2744, 0.7256, 0.2744, 1.177, 0.2744, 0.7256, 0.7256, 0.7256, 0.7256, 1.177, 0.2744, 1.177, 0.7256, 0.7256, 1.177, 0.7256, 0.7256, 1.177, 0.7256, 0.2744, 1.177, 0.2744, 1.177, 0.7256, 0.7256, 0.7256, 0.7256, 0.2744, 0.7256, -0.1769, 1.177, 0.2744, 0.2744, -0.1769, 0.7256, -0.1769, 0.7256, 0.2744, 0.2744, 0.2744, 0.2744, -0.1769, 0.2744, 0.2744, -0.1769, 0.2744, 0.2744, 0.2744, 0.7256, 0.2744, 0.7256, 0.7256, 0.2744, 0.7256, -0.1769, 0.2744, 0.2744, 0.2744, 0.2744, 0.7256, -0.1769, 0.7256, -0.1769, 0.7256, 0.2744, 0.7256, 0.2744, 1.177, 0.2744, 0.7256, 0.7256, 0.7256, 0.7256, 1.177, 0.2744, 1.177, 0.7256, 0.7256, 1.177, 0.7256, 0.7256, 1.177, 0.7256, 0.2744, 1.177, 0.2744, 1.177, 0.7256, 0.7256, 0.7256, 0.7256, 0.2744, 0.7256, -0.1769, 1.177, 0.2744, 0.2744, -0.1769, 0.7256, -0.1769, 0.7256, 0.2744, 0.2744, 0.2744, 0.2744, -0.1769, 0.2744, 0.2744, -0.1769, 0.2744, 0.2744, 0.2744, 0.7256, 0.2744, 0.7256, 0.7256, 0.2744, 0.7256, -0.1769, 0.2744, 0.2744, 0.2744, 0.2744, 0.7256, -0.1769, 0.7256, -0.1769, 0.7256, 0.2744, 0.7256, 0.2744, 1.177, 0.2744, 0.7256, 0.7256, 0.7256, 0.7256, 1.177, 0.2744, 1.177, 0.7256, 0.7256, 1.177, 0.7256, 0.7256, 1.177, 0.7256, 0.2744, 1.177, 0.2744, 1.177, 0.7256, 0.7256, 0.7256, 0.7256, 0.2744, 0.7256, -0.1769, 1.177, 0.2744, 0.2744, -0.1769, 0.7256, -0.1769, 0.7256, 0.2744, 0.2744, 0.2744, 0.2744, -0.1769, 0.2744, 0.2744, -0.1769, 0.2744, 0.2744, 0.2744, 0.7256, 0.2744, 0.7256, 0.7256, 0.2744, 0.7256, -0.1769, 0.2744, 0.2744, 0.2744, 0.2744, 0.7256, -0.1769, 0.7256, -0.1769, 0.7256, 0.2744, 0.7256, 0.2744, 1.177, 0.2744, 0.7256, 0.7256, 0.7256, 0.7256, 1.177, 0.2744, 1.177, 0.7256, 0.7256, 1.177, 0.7256, 0.7256, 1.177, 0.7256, 0.2744, 1.177, 0.2744, 1.177, 0.7256, 0.7256, 0.7256, 0.7256, 0.2744, 0.7256, -0.1769, 1.177, 0.2744, 0.2744, -0.1769, 0.7256, -0.1769, 0.7256, 0.2744, 0.2744, 0.2744, 0.2744, -0.1769, 0.2744, 0.2744, -0.1769, 0.2744, 0.2744, 0.2744, 0.7256, 0.2744, 0.7256, 0.7256, 0.2744, 0.7256, -0.1769, 0.2744, 0.2744, 0.2744, 0.2744, 0.7256, -0.1769, 0.7256, -0.1769, 0.7256, 0.2744, 0.7256, 0.2744, 1.177, 0.2744, 0.7256, 0.7256, 0.7256, 0.7256, 1.177, 0.2744, 1.177, 0.7256, 0.7256, 1.177, 0.7256, 0.7256, 1.177, 0.7256, 0.2744, 1.177, 0.2744, 1.177, 0.7256, 0.7256, 0.7256, 0.7256, 0.2744, 0.7256, -0.1769, 1.177, 0.2744, 0.2744, -0.1769, 0.7256, -0.1769, 0.7256, 0.2744, 0.2744, 0.2744, 0.2744, -0.1769, 0.2744, 0.2744, -0.1769, 0.2744, 0.2744, 0.2744, 0.7256, 0.2744, 0.7256, 0.7256, 0.2744, 0.7256, -0.1769, 0.2744, 0.2744, 0.2744, 0.2744, 0.7256, -0.1769, 0.7256, -0.1769, 0.7256, 0.2744, 0.7256, 0.2744, 1.177, 0.2744, 0.7256, 0.7256, 0.7256, 0.7256, 1.177, 0.2744, 1.177, 0.7256, 0.7256, 1.177, 0.7256, 0.7256, 1.177, 0.7256, 0.2744, 1.177, 0.2744, 1.177, 0.7256, 0.7256, 0.7256, 0.7256, 0.2744, 0.7256, -0.1769, 1.177, 0.2744, 0.2744, -0.1769, 0.7256, -0.1769, 0.7256, 0.2744, 0.2744, 0.2744, 0.2744, -0.1769, 0.2744, 0.2744, -0.1769, 0.2744, 0.2744, 0.2744, 0.7256, 0.2744, 0.7256, 0.7256, 0.2744, 0.7256, -0.1769, 0.2744, 0.2744, 0.2744, 0.2744, 0.7256, -0.1769, 0.7256, -0.1769, 0.7256, 0.2744, 0.7256, 0.2744, 1.177, 0.2744, 0.7256, 0.7256, 0.7256, 0.7256, 1.177, 0.2744, 1.177, 0.7256, 0.7256, 1.177, 0.7256, 0.7256, 1.177, 0.7256, 0.2744, 1.177, 0.2744, 1.177, 0.7256, 0.7256, 0.7256, 0.7256, 0.2744, 0.7256, -0.1769, 1.177, 0.2744, 0.2744, -0.1769, 0.7256, -0.1769, 0.7256, 0.2744, 0.2744, 0.2744, 0.2744, -0.1769, 0.2744, 0.2744, -0.1769, 0.2744, 0.2744, 0.2744, 0.7256, 0.2744, 0.7256, 0.7256, 0.2744, 0.7256, -0.1769, 0.2744, 0.2744, 0.2744, 0.2744, 0.7256, -0.1769, 0.7256, -0.1769, 0.7256, 0.2744, 0.7256, 0.2744, 1.177, 0.2744, 0.7256, 0.7256, 0.7256, 0.7256, 1.177, 0.2744, 1.177, 0.7256, 0.7256, 1.177, 0.7256, 0.7256, 1.177, 0.7256, 0.2744, 1.177, 0.2744, 1.177, 0.7256, 0.7256, 0.7256, 0.7256, 0.2744, 0.7256, -0.1769, 1.177, 0.2744, 0.2744, -0.1769, 0.7256, -0.1769, 0.7256, 0.2744, 0.2744, 0.2744, 0.2744, -0.1769, 0.2744, 0.2744, -0.1769, 0.2744, 0.2744, 0.2744, 0.7256, 0.2744, 0.7256, 0.7256, 0.2744, 0.7256, -0.1769, 0.2744, 0.2744, 0.2744, 0.2744, 0.7256, -0.1769, 0.7256, -0.1769, 0.7256, 0.2744, 0.7256, 0.2744, 1.177, 0.2744, 0.7256, 0.7256, 0.7256, 0.7256, 1.177, 0.2744, 1.177, 0.7256, 0.7256, 1.177, 0.7256, 0.7256, 1.177, 0.7256, 0.2744, 1.177, 0.2744, 1.177, 0.7256, 0.7256, 0.7256, 0.7256, 0.2744, 0.7256, -0.1769, 1.177, 0.2744, 0.2744, -0.1769, 0.7256, -0.1769, 0.7256, 0.2744, 0.2744, 0.2744, 0.2744, -0.1769, 0.2744, 0.2744, -0.1769, 0.2744, 0.2744, 0.2744, 0.7256, 0.2744, 0.7256, 0.7256, 0.2744, 0.7256, -0.1769, 0.2744, 0.2744, 0.2744, 0.2744, 0.7256, -0.1769, 0.7256, -0.1769, 0.7256, 0.2744, 0.7256, 0.2744, 1.177, 0.2744, 0.7256, 0.7256, 0.7256, 0.7256, 1.177, 0.2744, 1.177, 0.7256, 0.7256, 1.177, 0.7256, 0.7256, 1.177, 0.7256, 0.2744, 1.177, 0.2744, 1.177, 0.7256, 0.7256, 0.7256, 0.7256, 0.2744, 0.7256, -0.1769, 1.177, 0.2744, 0.2744, -0.1769, 0.7256, -0.1769, 0.7256, 0.2744, 0.2744, 0.2744, 0.2744, -0.1769, 0.2744, 0.2744, -0.1769, 0.2744, 0.2744, 0.2744, 0.7256, 0.2744, 0.7256, 0.7256, 0.2744, 0.7256, -0.1769, 0.2744, 0.2744, 0.2744, 0.2744, 0.7256, -0.1769, 0.7256, -0.1769, 0.7256, 0.2744, 0.7256, 0.2744, 1.177, 0.2744, 0.7256, 0.7256, 0.7256, 0.7256, 1.177, 0.2744, 1.177, 0.7256, 0.7256, 1.177, 0.7256, 0.7256, 1.177, 0.7256, 0.2744, 1.177, 0.2744, 1.177, 0.7256, 0.7256, 0.7256, 0.7256, 0.2744, 0.7256, -0.1769, 1.177, 0.2744, 0.2744, -0.1769, 0.7256, -0.1769, 0.7256, 0.2744, 0.2744, 0.2744, 0.2744, -0.1769, 0.2744, 0.2744, -0.1769, 0.2744, 0.2744, 0.2744, 0.7256, 0.2744, 0.7256, 0.7256, 0.2744, 0.7256, -0.1769, 0.2744, 0.2744, 0.2744, 0.2744, 0.7256, -0.1769, 0.7256, -0.1769, 0.7256, 0.2744, 0.7256, 0.2744, 1.177, 0.2744, 0.7256, 0.7256, 0.7256, 0.7256, 1.177, 0.2744, 1.177, 0.7256, 0.7256, 1.177, 0.7256, 0.7256, 1.177, 0.7256, 0.2744, 1.177, 0.2744, 1.177, 0.7256, 0.7256, 0.7256, 0.7256, 0.2744, 0.7256, -0.1769, 1.177, 0.2744, 0.2744, -0.1769, 0.7256, -0.1769, 0.7256, 0.2744, 0.2744, 0.2744, 0.2744, -0.1769, 0.2744, 0.2744, -0.1769, 0.2744, 0.2744, 0.2744, 0.7256, 0.2744, 0.7256, 0.7256, 0.2744, 0.7256, -0.1769, 0.2744, 0.2744, 0.2744, 0.2744, 0.7256, -0.1769, 0.7256, -0.1769, 0.7256, 0.2744, 0.7256, 0.2744, 1.177, 0.2744, 0.7256, 0.7256, 0.7256, 0.7256, 1.177, 0.2744, 1.177, 0.7256, 0.7256, 1.177, 0.7256, 0.7256, 1.177, 0.7256, 0.2744, 1.177, 0.2744, 1.177, 0.7256, 0.7256, 0.7256, 0.7256, 0.2744, 0.7256, -0.1769, 1.177, 0.2744, 0.2744, -0.1769, 0.7256, -0.1769, 0.7256, 0.2744, 0.2744, 0.2744, 0.2744, -0.1769, 0.2744, 0.2744, -0.1769, 0.2744, 0.2744, 0.2744, 0.7256, 0.2744, 0.7256, 0.7256, 0.2744, 0.7256, -0.1769, 0.2744, 0.2744, 0.2744, 0.2744, 0.7256, -0.1769, 0.7256, -0.1769, 0.7256, 0.2744, 0.7256, 0.2744, 1.177, 0.2744, 0.7256, 0.7256, 0.7256, 0.7256, 1.177, 0.2744, 1.177, 0.7256, 0.7256, 1.177, 0.7256, 0.7256, 1.177, 0.7256, 0.2744, 1.177, 0.2744, 1.177, 0.7256, 0.7256, 0.7256, 0.7256, 0.2744, 0.7256, -0.1769, 1.177, 0.2744, 0.2744, -0.1769, 0.7256, -0.1769, 0.7256, 0.2744, 0.2744, 0.2744, 0.2744, -0.1769, 0.2744, 0.2744, -0.1769, 0.2744, 0.2744, 0.2744, 0.7256, 0.2744, 0.7256, 0.7256, 0.2744, 0.7256, -0.1769, 0.2744, 0.2744, 0.2744, 0.2744, 0.7256, -0.1769, 0.7256, -0.1769, 0.7256, 0.2744, 0.7256, 0.2744, 1.177, 0.2744, 0.7256, 0.7256, 0.7256, 0.7256, 1.177, 0.2744, 1.177, 0.7256, 0.7256, 1.177, 0.7256, 0.7256, 1.177, 0.7256, 0.2744, 1.177, 0.2744, 1.177, 0.7256, 0.7256, 0.7256, 0.7256, 0.2744, 0.7256, -0.1769, 1.177, 0.2744, 0.2744, -0.1769, 0.7256, -0.1769, 0.7256, 0.2744, 0.2744, 0.2744, 0.2744, -0.1769, 0.2744, 0.2744, -0.1769, 0.2744, 0.2744, 0.2744, 0.7256, 0.2744, 0.7256, 0.7256, 0.2744, 0.7256, -0.1769, 0.2744, 0.2744, 0.2744, 0.2744, 0.7256, -0.1769, 0.7256, -0.1769, 0.7256, 0.2744, 0.7256, 0.2744, 1.177, 0.2744, 0.7256, 0.7256, 0.7256, 0.7256, 1.177, 0.2744, 1.177, 0.7256, 0.7256, 1.177, 0.7256, 0.7256, 1.177, 0.7256, 0.2744, 1.177, 0.2744, 1.177, 0.7256, 0.7256, 0.7256, 0.7256, 0.2744, 0.7256, -0.1769, 1.177, 0.2744, 0.2744, -0.1769, 0.7256, -0.1769, 0.7256, 0.2744, 0.2744, 0.2744, 0.2744, -0.1769, 0.2744, 0.2744, -0.1769, 0.2744, 0.2744, 0.2744, 0.7256, 0.2744, 0.7256, 0.7256, 0.2744, 0.7256, -0.1769, 0.2744, 0.2744, 0.2744, 0.2744, 0.7256, -0.1769, 0.7256, -0.1769, 0.7256, 0.2744, 0.7256, 0.2744, 1.177, 0.2744, 0.7256, 0.7256, 0.7256, 0.7256, 1.177, 0.2744, 1.177, 0.7256, 0.7256, 1.177, 0.7256, 0.7256, 1.177, 0.7256, 0.2744, 1.177, 0.2744, 1.177, 0.7256, 0.7256, 0.7256, 0.7256, 0.2744, 0.7256, -0.1769, 1.177, 0.2744, 0.2744, -0.1769, 0.7256, -0.1769, 0.7256, 0.2744, 0.2744, 0.2744, 0.2744, -0.1769, 0.2744, 0.2744, -0.1769, 0.2744, 0.2744, 0.2744, 0.7256, 0.2744, 0.7256, 0.7256, 0.2744, 0.7256, -0.1769, 0.2744, 0.2744, 0.2744, 0.2744, 0.7256, -0.1769, 0.7256, -0.1769, 0.7256, 0.2744, 0.7256, 0.2744, 1.177, 0.2744, 0.7256, 0.7256, 0.7256, 0.7256, 1.177, 0.2744, 1.177, 0.7256, 0.7256, 1.177, 0.7256, 0.7256, 1.177, 0.7256, 0.2744, 1.177, 0.2744, 1.177, 0.7256, 0.7256, 0.7256, 0.7256, 0.2744, 0.7256, -0.1769, 1.177, 0.2744, 0.2744, -0.1769, 0.7256, -0.1769, 0.7256, 0.2744, 0.2744, 0.2744, 0.2744, -0.1769, 0.2744, 0.2744, -0.1769, 0.2744, 0.2744, 0.2744, 0.7256, 0.2744, 0.7256, 0.7256, 0.2744, 0.7256, -0.1769, 0.2744, 0.2744, 0.2744, 0.2744, 0.7256, -0.1769, 0.7256, -0.1769, 0.7256, 0.2744, 0.7256, 0.2744, 1.177, 0.2744, 0.7256, 0.7256, 0.7256, 0.7256, 1.177, 0.2744, 1.177, 0.7256, 0.7256, 1.177, 0.7256, 0.7256, 1.177, 0.7256, 0.2744, 1.177, 0.2744, 1.177, 0.7256, 0.7256, 0.7256, 0.7256, 0.2744, 0.7256, -0.1769, 1.177, 0.2744, 0.2744, -0.1769, 0.7256, -0.1769, 0.7256, 0.2744, 0.2744, 0.2744, 0.2744, -0.1769, 0.2744, 0.2744, -0.1769, 0.2744, 0.2744, 0.2744, 0.7256, 0.2744, 0.7256, 0.7256, 0.2744, 0.7256, -0.1769, 0.2744, -0.1769, 0.7256, 0.2744, 0.7256, 0.2744, 0.2744, -0.1769, 0.7256, 0.2744, 1.177, 0.2744, 0.7256, 0.2744, 0.7256, 0.2744, 1.177, 0.7256, 1.177, 0.7256, 0.7256, 0.7256, 0.7256, 0.7256, 1.177, 1.177, 0.7256, 0.7256, 0.2744, 0.7256, 0.7256, 1.177, 0.7256, 1.177, 0.2744, 0.7256, 0.2744, 1.177, 0.2744, 0.7256, -0.1769, 0.2744, -0.1769, 0.2744, 0.2744, 0.7256, 0.2744, 0.7256, -0.1769, 0.2744, -0.1769, -0.1769, 0.2744, 0.2744, 0.2744, 0.2744, 0.2744, 0.2744, 0.7256, 0.7256, 0.7256, 0.7256, 0.2744, -0.1769, 0.2744, -0.1769, 0.7256, 0.2744, 0.7256, 0.2744, 0.2744, -0.1769, 0.7256, 0.2744, 1.177, 0.2744, 0.7256, 0.2744, 0.7256, 0.2744, 1.177, 0.7256, 1.177, 0.7256, 0.7256, 0.7256, 0.7256, 0.7256, 1.177, 1.177, 0.7256, 0.7256, 0.2744, 0.7256, 0.7256, 1.177, 0.7256, 1.177, 0.2744, 0.7256, 0.2744, 1.177, 0.2744, 0.7256, -0.1769, 0.2744, -0.1769, 0.2744, 0.2744, 0.7256, 0.2744, 0.7256, -0.1769, 0.2744, -0.1769, -0.1769, 0.2744, 0.2744, 0.2744, 0.2744, 0.2744, 0.2744, 0.7256, 0.7256, 0.7256, 0.7256, 0.2744, -0.1769, 0.2744, -0.1769, 0.7256, 0.2744, 0.7256, 0.2744, 0.2744, -0.1769, 0.7256, 0.2744, 1.177, 0.2744, 0.7256, 0.2744, 0.7256, 0.2744, 1.177, 0.7256, 1.177, 0.7256, 0.7256, 0.7256, 0.7256, 0.7256, 1.177, 1.177, 0.7256, 0.7256, 0.2744, 0.7256, 0.7256, 1.177, 0.7256, 1.177, 0.2744, 0.7256, 0.2744, 1.177, 0.2744, 0.7256, -0.1769, 0.2744, -0.1769, 0.2744, 0.2744, 0.7256, 0.2744, 0.7256, -0.1769, 0.2744, -0.1769, -0.1769, 0.2744, 0.2744, 0.2744, 0.2744, 0.2744, 0.2744, 0.7256, 0.7256, 0.7256, 0.7256, 0.2744, -0.1769, 0.2744, -0.1769, 0.7256, 0.2744, 0.7256, 0.2744, 0.2744, -0.1769, 0.7256, 0.2744, 1.177, 0.2744, 0.7256, 0.2744, 0.7256, 0.2744, 1.177, 0.7256, 1.177, 0.7256, 0.7256, 0.7256, 0.7256, 0.7256, 1.177, 1.177, 0.7256, 0.7256, 0.2744, 0.7256, 0.7256, 1.177, 0.7256, 1.177, 0.2744, 0.7256, 0.2744, 1.177, 0.2744, 0.7256, -0.1769, 0.2744, -0.1769, 0.2744, 0.2744, 0.7256, 0.2744, 0.7256, -0.1769, 0.2744, -0.1769, -0.1769, 0.2744, 0.2744, 0.2744, 0.2744, 0.2744, 0.2744, 0.7256, 0.7256, 0.7256, 0.7256, 0.2744, -0.1769, 0.2744, -0.1769, 0.7256, 0.2744, 0.7256, 0.2744, 0.2744, -0.1769, 0.7256, 0.2744, 1.177, 0.2744, 0.7256, 0.2744, 0.7256, 0.2744, 1.177, 0.7256, 1.177, 0.7256, 0.7256, 0.7256, 0.7256, 0.7256, 1.177, 1.177, 0.7256, 0.7256, 0.2744, 0.7256, 0.7256, 1.177, 0.7256, 1.177, 0.2744, 0.7256, 0.2744, 1.177, 0.2744, 0.7256, -0.1769, 0.2744, -0.1769, 0.2744, 0.2744, 0.7256, 0.2744, 0.7256, -0.1769, 0.2744, -0.1769, -0.1769, 0.2744, 0.2744, 0.2744, 0.2744, 0.2744, 0.2744, 0.7256, 0.7256, 0.7256, 0.7256, 0.2744, -0.1769, 0.2744, -0.1769, 0.7256, 0.2744, 0.7256, 0.2744, 0.2744, -0.1769, 0.7256, 0.2744, 1.177, 0.2744, 0.7256, 0.2744, 0.7256, 0.2744, 1.177, 0.7256, 1.177, 0.7256, 0.7256, 0.7256, 0.7256, 0.7256, 1.177, 1.177, 0.7256, 0.7256, 0.2744, 0.7256, 0.7256, 1.177, 0.7256, 1.177, 0.2744, 0.7256, 0.2744, 1.177, 0.2744, 0.7256, -0.1769, 0.2744, -0.1769, 0.2744, 0.2744, 0.7256, 0.2744, 0.7256, -0.1769, 0.2744, -0.1769, -0.1769, 0.2744, 0.2744, 0.2744, 0.2744, 0.2744, 0.2744, 0.7256, 0.7256, 0.7256, 0.7256, 0.2744, -0.1769, 0.2744, -0.1769, 0.7256, 0.2744, 0.7256, 0.2744, 0.2744, -0.1769, 0.7256, 0.2744, 1.177, 0.2744, 0.7256, 0.2744, 0.7256, 0.2744, 1.177, 0.7256, 1.177, 0.7256, 0.7256, 0.7256, 0.7256, 0.7256, 1.177, 1.177, 0.7256, 0.7256, 0.2744, 0.7256, 0.7256, 1.177, 0.7256, 1.177, 0.2744, 0.7256, 0.2744, 1.177, 0.2744, 0.7256, -0.1769, 0.2744, -0.1769, 0.2744, 0.2744, 0.7256, 0.2744, 0.7256, -0.1769, 0.2744, -0.1769, -0.1769, 0.2744, 0.2744, 0.2744, 0.2744, 0.2744, 0.2744, 0.7256, 0.7256, 0.7256, 0.7256, 0.2744, -0.1769, 0.2744, -0.1769, 0.7256, 0.2744, 0.7256, 0.2744, 0.2744, -0.1769, 0.7256, 0.2744, 1.177, 0.2744, 0.7256, 0.2744, 0.7256, 0.2744, 1.177, 0.7256, 1.177, 0.7256, 0.7256, 0.7256, 0.7256, 0.7256, 1.177, 1.177, 0.7256, 0.7256, 0.2744, 0.7256, 0.7256, 1.177, 0.7256, 1.177, 0.2744, 0.7256, 0.2744, 1.177, 0.2744, 0.7256, -0.1769, 0.2744, -0.1769, 0.2744, 0.2744, 0.7256, 0.2744, 0.7256, -0.1769, 0.2744, -0.1769, -0.1769, 0.2744, 0.2744, 0.2744, 0.2744, 0.2744, 0.2744, 0.7256, 0.7256, 0.7256, 0.7256, 0.2744, -0.1769, 0.2744, -0.1769, 0.7256, 0.2744, 0.7256, 0.2744, 0.2744, -0.1769, 0.7256, 0.2744, 1.177, 0.2744, 0.7256, 0.2744, 0.7256, 0.2744, 1.177, 0.7256, 1.177, 0.7256, 0.7256, 0.7256, 0.7256, 0.7256, 1.177, 1.177, 0.7256, 0.7256, 0.2744, 0.7256, 0.7256, 1.177, 0.7256, 1.177, 0.2744, 0.7256, 0.2744, 1.177, 0.2744, 0.7256, -0.1769, 0.2744, -0.1769, 0.2744, 0.2744, 0.7256, 0.2744, 0.7256, -0.1769, 0.2744, -0.1769, -0.1769, 0.2744, 0.2744, 0.2744, 0.2744, 0.2744, 0.2744, 0.7256, 0.7256, 0.7256, 0.7256, 0.2744, -0.1769, 0.2744, -0.1769, 0.7256, 0.2744, 0.7256, 0.2744, 0.2744, -0.1769, 0.7256, 0.2744, 1.177, 0.2744, 0.7256, 0.2744, 0.7256, 0.2744, 1.177, 0.7256, 1.177, 0.7256, 0.7256, 0.7256, 0.7256, 0.7256, 1.177, 1.177, 0.7256, 0.7256, 0.2744, 0.7256, 0.7256, 1.177, 0.7256, 1.177, 0.2744, 0.7256, 0.2744, 1.177, 0.2744, 0.7256, -0.1769, 0.2744, -0.1769, 0.2744, 0.2744, 0.7256, 0.2744, 0.7256, -0.1769, 0.2744, -0.1769, -0.1769, 0.2744, 0.2744, 0.2744, 0.2744, 0.2744, 0.2744, 0.7256, 0.7256, 0.7256, 0.7256, 0.2744, -0.1769, 0.2744, -0.1769, 0.7256, 0.2744, 0.7256, 0.2744, 0.2744, -0.1769, 0.7256, 0.2744, 1.177, 0.2744, 0.7256, 0.2744, 0.7256, 0.2744, 1.177, 0.7256, 1.177, 0.7256, 0.7256, 0.7256, 0.7256, 0.7256, 1.177, 1.177, 0.7256, 0.7256, 0.2744, 0.7256, 0.7256, 1.177, 0.7256, 1.177, 0.2744, 0.7256, 0.2744, 1.177, 0.2744, 0.7256, -0.1769, 0.2744, -0.1769, 0.2744, 0.2744, 0.7256, 0.2744, 0.7256, -0.1769, 0.2744, -0.1769, -0.1769, 0.2744, 0.2744, 0.2744, 0.2744, 0.2744, 0.2744, 0.7256, 0.7256, 0.7256, 0.7256, 0.2744, -0.1769, 0.2744, -0.1769, 0.7256, 0.2744, 0.7256, 0.2744, 0.2744, -0.1769, 0.7256, 0.2744, 1.177, 0.2744, 0.7256, 0.2744, 0.7256, 0.2744, 1.177, 0.7256, 1.177, 0.7256, 0.7256, 0.7256, 0.7256, 0.7256, 1.177, 1.177, 0.7256, 0.7256, 0.2744, 0.7256, 0.7256, 1.177, 0.7256, 1.177, 0.2744, 0.7256, 0.2744, 1.177, 0.2744, 0.7256, -0.1769, 0.2744, -0.1769, 0.2744, 0.2744, 0.7256, 0.2744, 0.7256, -0.1769, 0.2744, -0.1769, -0.1769, 0.2744, 0.2744, 0.2744, 0.2744, 0.2744, 0.2744, 0.7256, 0.7256, 0.7256, 0.7256, 0.2744, -0.1769, 0.2744, -0.1769, 0.7256, 0.2744, 0.7256, 0.2744, 0.2744, -0.1769, 0.7256, 0.2744, 1.177, 0.2744, 0.7256, 0.2744, 0.7256, 0.2744, 1.177, 0.7256, 1.177, 0.7256, 0.7256, 0.7256, 0.7256, 0.7256, 1.177, 1.177, 0.7256, 0.7256, 0.2744, 0.7256, 0.7256, 1.177, 0.7256, 1.177, 0.2744, 0.7256, 0.2744, 1.177, 0.2744, 0.7256, -0.1769, 0.2744, -0.1769, 0.2744, 0.2744, 0.7256, 0.2744, 0.7256, -0.1769, 0.2744, -0.1769, -0.1769, 0.2744, 0.2744, 0.2744, 0.2744, 0.2744, 0.2744, 0.7256, 0.7256, 0.7256, 0.7256, 0.2744, -0.1769, 0.2744, -0.1769, 0.7256, 0.2744, 0.7256, 0.2744, 0.2744, -0.1769, 0.7256, 0.2744, 1.177, 0.2744, 0.7256, 0.2744, 0.7256, 0.2744, 1.177, 0.7256, 1.177, 0.7256, 0.7256, 0.7256, 0.7256, 0.7256, 1.177, 1.177, 0.7256, 0.7256, 0.2744, 0.7256, 0.7256, 1.177, 0.7256, 1.177, 0.2744, 0.7256, 0.2744, 1.177, 0.2744, 0.7256, -0.1769, 0.2744, -0.1769, 0.2744, 0.2744, 0.7256, 0.2744, 0.7256, -0.1769, 0.2744, -0.1769, -0.1769, 0.2744, 0.2744, 0.2744, 0.2744, 0.2744, 0.2744, 0.7256, 0.7256, 0.7256, 0.7256, 0.2744, -0.1769, 0.2744, 0.2744, 0.2744, 0.2744, 0.7256, -0.1769, 0.7256, -0.1769, 0.7256, 0.2744, 0.7256, 0.2744, 1.177, 0.2744, 0.7256, 0.7256, 0.7256, 0.7256, 1.177, 0.2744, 1.177, 0.7256, 0.7256, 1.177, 0.7256, 0.7256, 1.177, 0.7256, 0.2744, 1.177, 0.2744, 1.177, 0.7256, 0.7256, 0.7256, 0.7256, 0.2744, 0.7256, -0.1769, 1.177, 0.2744, 0.2744, -0.1769, 0.7256, -0.1769, 0.7256, 0.2744, 0.2744, 0.2744, 0.2744, -0.1769, 0.2744, 0.2744, -0.1769, 0.2744, 0.2744, 0.2744, 0.7256, 0.2744, 0.7256, 0.7256, 0.2744, 0.7256, -0.1769, 0.2744, 0.2744, 0.2744, 0.2744, 0.7256, -0.1769, 0.7256, -0.1769, 0.7256, 0.2744, 0.7256, 0.2744, 1.177, 0.2744, 0.7256, 0.7256, 0.7256, 0.7256, 1.177, 0.2744, 1.177, 0.7256, 0.7256, 1.177, 0.7256, 0.7256, 1.177, 0.7256, 0.2744, 1.177, 0.2744, 1.177, 0.7256, 0.7256, 0.7256, 0.7256, 0.2744, 0.7256, -0.1769, 1.177, 0.2744, 0.2744, -0.1769, 0.7256, -0.1769, 0.7256, 0.2744, 0.2744, 0.2744, 0.2744, -0.1769, 0.2744, 0.2744, -0.1769, 0.2744, 0.2744, 0.2744, 0.7256, 0.2744, 0.7256, 0.7256, 0.2744, 0.7256, -0.1769, 0.2744, 0.2744, 0.2744, 0.2744, 0.7256, -0.1769, 0.7256, -0.1769, 0.7256, 0.2744, 0.7256, 0.2744, 1.177, 0.2744, 0.7256, 0.7256, 0.7256, 0.7256, 1.177, 0.2744, 1.177, 0.7256, 0.7256, 1.177, 0.7256, 0.7256, 1.177, 0.7256, 0.2744, 1.177, 0.2744, 1.177, 0.7256, 0.7256, 0.7256, 0.7256, 0.2744, 0.7256, -0.1769, 1.177, 0.2744, 0.2744, -0.1769, 0.7256, -0.1769, 0.7256, 0.2744, 0.2744, 0.2744, 0.2744, -0.1769, 0.2744, 0.2744, -0.1769, 0.2744, 0.2744, 0.2744, 0.7256, 0.2744, 0.7256, 0.7256, 0.2744, 0.7256, -0.1769, 0.2744, 0.2744, 0.2744, 0.2744, 0.7256, -0.1769, 0.7256, -0.1769, 0.7256, 0.2744, 0.7256, 0.2744, 1.177, 0.2744, 0.7256, 0.7256, 0.7256, 0.7256, 1.177, 0.2744, 1.177, 0.7256, 0.7256, 1.177, 0.7256, 0.7256, 1.177, 0.7256, 0.2744, 1.177, 0.2744, 1.177, 0.7256, 0.7256, 0.7256, 0.7256, 0.2744, 0.7256, -0.1769, 1.177, 0.2744, 0.2744, -0.1769, 0.7256, -0.1769, 0.7256, 0.2744, 0.2744, 0.2744, 0.2744, -0.1769, 0.2744, 0.2744, -0.1769, 0.2744, 0.2744, 0.2744, 0.7256, 0.2744, 0.7256, 0.7256, 0.2744, 0.7256, -0.1769, 0.2744, 0.2744, 0.2744, 0.2744, 0.7256, -0.1769, 0.7256, -0.1769, 0.7256, 0.2744, 0.7256, 0.2744, 1.177, 0.2744, 0.7256, 0.7256, 0.7256, 0.7256, 1.177, 0.2744, 1.177, 0.7256, 0.7256, 1.177, 0.7256, 0.7256, 1.177, 0.7256, 0.2744, 1.177, 0.2744, 1.177, 0.7256, 0.7256, 0.7256, 0.7256, 0.2744, 0.7256, -0.1769, 1.177, 0.2744, 0.2744, -0.1769, 0.7256, -0.1769, 0.7256, 0.2744, 0.2744, 0.2744, 0.2744, -0.1769, 0.2744, 0.2744, -0.1769, 0.2744, 0.2744, 0.2744, 0.7256, 0.2744, 0.7256, 0.7256, 0.2744, 0.7256, -0.1769, 0.2744, 0.2744, 0.2744, 0.2744, 0.7256, -0.1769, 0.7256, -0.1769, 0.7256, 0.2744, 0.7256, 0.2744, 1.177, 0.2744, 0.7256, 0.7256, 0.7256, 0.7256, 1.177, 0.2744, 1.177, 0.7256, 0.7256, 1.177, 0.7256, 0.7256, 1.177, 0.7256, 0.2744, 1.177, 0.2744, 1.177, 0.7256, 0.7256, 0.7256, 0.7256, 0.2744, 0.7256, -0.1769, 1.177, 0.2744, 0.2744, -0.1769, 0.7256, -0.1769, 0.7256, 0.2744, 0.2744, 0.2744, 0.2744, -0.1769, 0.2744, 0.2744, -0.1769, 0.2744, 0.2744, 0.2744, 0.7256, 0.2744, 0.7256, 0.7256, 0.2744, 0.7256])
me_moundmesh_056.update()

# ---- objects
ob_grassmounds = bpy.data.objects.new('GrassMounds', me_moundmesh_056)

# ---- transforms, parenting, visibility, modifiers, constraints
ob_grassmounds.location = (0.0, 0.0, 0.0)

# ---- collection membership
scene.collection.objects.link(ob_grassmounds)

# ---- scene / render settings (as saved in the file)
scene.frame_start = 1; scene.frame_end = 250; scene.frame_set(0)
scene.render.engine = 'BLENDER_EEVEE_NEXT'
scene.view_settings.view_transform = 'Filmic'
bpy.context.view_layer.update()

# ---- added for rendering (the .blend has no active camera and no usable light): camera, sun
cam_auto = bpy.data.cameras.new('AutoCamera')
cam_auto.lens = 50.0
cam_auto.sensor_width = 36.0
cam_auto.clip_end = 1000.0
ob_auto_camera = bpy.data.objects.new('AutoCamera', cam_auto)
scene.collection.objects.link(ob_auto_camera)
ob_auto_camera.location = (22.6184, -27.1447, 18.1621)
ob_auto_camera.rotation_euler = (1.09748, -7.21219e-08, 0.694738)
scene.camera = ob_auto_camera
light_auto_sun = bpy.data.lights.new('AutoSun', 'SUN')
light_auto_sun.energy = 3.0
light_auto_sun.angle = 0.0523599
ob_auto_sun = bpy.data.objects.new('AutoSun', light_auto_sun)
scene.collection.objects.link(ob_auto_sun)
ob_auto_sun.rotation_euler = (0.872665, 0.174533, 0.523599)
bpy.context.view_layer.update()
